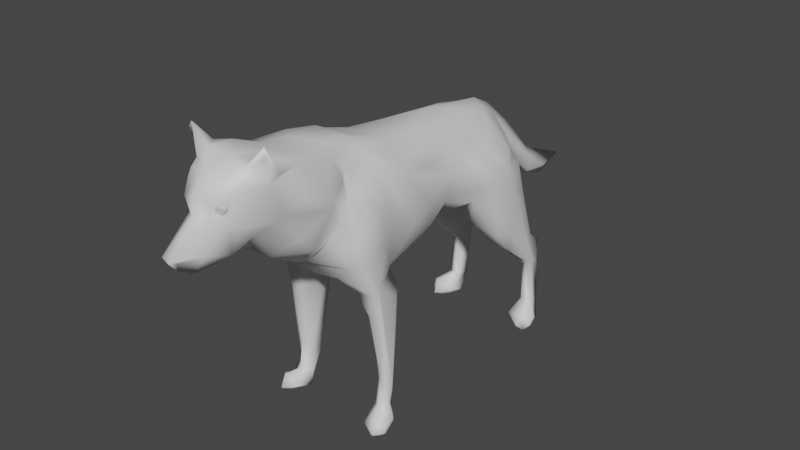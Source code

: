 # Source: Wolf.blend  (saved by Blender 2.81.16; exported with 4.5.12 LTS)
import bpy
from mathutils import Matrix  # noqa: F401  (used for matrix-valued properties, if any)

bpy.ops.wm.read_factory_settings(use_empty=True)
scene = bpy.context.scene
scene.name = 'Scene'

# ---- collections
col_collection = bpy.data.collections.new('Collection'); scene.collection.children.link(col_collection)

# ---- materials (node trees are filled in below, after node groups)
mat_material_001 = bpy.data.materials.new('Material.001')
mat_material_001.use_transparent_shadow = False

# ---- material node trees
mat_material_001.use_nodes = True; mat_material_001.node_tree.nodes.clear()
_N = mat_material_001.node_tree.nodes; _L = mat_material_001.node_tree.links
n0 = _N.new('ShaderNodeOutputMaterial'); n0.name = 'Material Output'; n0.location = (300, 300)
n1 = _N.new('ShaderNodeBsdfPrincipled'); n1.name = 'Principled BSDF'; n1.location = (10, 300)
n1.distribution = 'GGX'
n1.subsurface_method = 'BURLEY'
n1.inputs[3].default_value = 1.45
n1.inputs[27].default_value = (0.0, 0.0, 0.0, 1.0)
n1.inputs[28].default_value = 1.0
_L.new(n1.outputs[0], n0.inputs[0])
n0.is_active_output = True

# ---- world
world_world = bpy.data.worlds.new('World'); scene.world = world_world
world_world.use_nodes = True; world_world.node_tree.nodes.clear()
_N = world_world.node_tree.nodes; _L = world_world.node_tree.links
n0 = _N.new('ShaderNodeOutputWorld'); n0.name = 'World Output'; n0.location = (300, 300)
n1 = _N.new('ShaderNodeBackground'); n1.name = 'Background'; n1.location = (10, 300)
n1.inputs[0].default_value = (0.05088, 0.05088, 0.05088, 1.0)
_L.new(n1.outputs[0], n0.inputs[0])
n0.is_active_output = True
world_world.color = (0.05088, 0.05088, 0.05088)
world_world.use_sun_shadow = False
world_world.sun_shadow_jitter_overblur = 0.0

# ---- meshes
me_wolf = bpy.data.meshes.new('Wolf')
me_wolf.from_pydata([(0.1423, 1.843, 1.441), (0.09596, 1.837, 1.456), (0.128, 1.831, 1.442), (0.2903, 1.548, 0.7163), (0.2481, 1.678, 0.7086), (0.3199, 1.677, 0.8075), (0.1191, 1.828, 1.444), (0.2373, 1.028, -1.155), (0.2592, 0.7068, -1.239), (0.2343, 0.7756, -1.084), (-0.1847, 1.496, 0.9476), (-0.1486, 1.469, 1.039), (-0.2533, 1.728, 1.179), (0.1464, 1.869, 1.45), (0.1464, 1.851, 1.443), (0.004431, 1.434, 1.122), (0.0, 1.523, 1.255), (-0.1065, 1.577, 1.262), (0.2331, 1.017, 0.2186), (0.2616, 1.071, 0.2547), (0.3505, 1.052, 0.4069), (-0.1256, 1.825, -0.1165), (-0.1329, 1.861, 0.1756), (0.0, 1.862, 0.125), (-0.2572, 0.8837, 0.2209), (-0.2312, 0.9044, 0.2954), (-0.2956, 0.3044, 0.4118), (-0.2331, 1.017, 0.2186), (-0.2616, 1.071, 0.2547), (-0.2054, 1.093, -0.1403), (-0.2416, 1.617, -0.3605), (-0.2858, 1.638, -0.08619), (-0.2681, 1.721, -0.08349), (-0.07087, 1.283, 0.8763), (0.0, 1.288, 0.9168), (-0.08072, 1.403, 1.067), (-0.454, 0.09233, 0.5166), (-0.4583, 0.03292, 0.5328), (-0.454, 0.03134, 0.5417), (-0.3881, 1.064, 0.5006), (-0.3505, 0.8859, 0.2969), (-0.4115, 0.3327, 0.4094), (-0.02051, 1.539, 1.601), (-0.03933, 1.547, 1.569), (0.01142, 1.499, 1.601), (-0.3861, 0.7649, 0.4711), (0.3021, 1.211, -0.5516), (0.2372, 1.01, -0.6298), (0.363, 0.8758, -0.7757), (-0.2916, 1.089, -1.145), (-0.369, 1.137, -1.046), (-0.2041, 1.35, -1.117), (0.1329, 1.861, 0.1756), (0.2681, 1.721, -0.08349), (0.131, 1.822, -0.1194), (-0.2905, 0.01137, -1.245), (-0.3914, 0.01445, -1.14), (-0.4203, 0.03132, -1.241), (0.1101, 1.093, -0.9649), (0.06525, 1.068, -0.8334), (0.0, 1.125, -0.9918), (0.2755, 1.685, 0.5362), (0.3524, 1.502, 0.4164), (0.3034, 1.533, 0.3115), (0.2497, 1.61, -0.6038), (0.1854, 1.715, -0.6346), (0.178, 1.744, -0.3727), (-0.3762, 1.253, 0.6159), (-0.3651, 1.519, 0.5297), (-0.3524, 1.502, 0.4164), (-0.3205, 0.01017, -1.117), (0.07071, 1.559, 1.466), (0.06002, 1.532, 1.437), (0.107, 1.576, 1.287), (0.1231, 1.569, 1.393), (-0.3614, 1.28, 0.3971), (-0.3074, 1.344, 0.2869), (0.09596, 1.87, 1.469), (0.09189, 1.844, 1.461), (0.1132, 2.088, 1.112), (0.2105, 2.066, 1.114), (0.1459, 2.028, 0.9654), (0.136, 1.881, 1.459), (-0.4413, 0.0861, 0.4356), (-0.4027, 0.1148, 0.5578), (-0.3437, 0.1462, 0.4754), (-0.2251, 1.193, -0.5314), (-0.1533, 1.16, -0.386), (-0.3021, 1.211, -0.5516), (0.2533, 1.728, 1.179), (0.246, 1.735, 1.111), (0.2705, 1.967, 1.215), (-0.2497, 1.61, -0.6038), (-0.3197, 1.556, -0.5412), (0.1191, 1.963, 0.4817), (0.2073, 1.893, 0.4218), (0.2539, 1.793, 0.6524), (0.1933, 1.817, 0.5819), (0.2194, 1.928, 0.6988), (-0.3907, 0.1939, 0.4243), (-0.1275, 2.084, 1.105), (-0.1577, 2.084, 1.26), (0.0562, 2.101, 1.286), (0.3915, 1.342, -0.8432), (0.3924, 1.319, -0.6397), (0.4053, 1.228, -0.8619), (-0.2698, 2.003, 1.152), (-0.2163, 1.993, 0.9632), (-0.2705, 1.967, 1.215), (0.3004, 1.362, -0.1211), (0.2508, 1.475, -0.3447), (0.3219, 1.658, 0.1491), (-0.1163, 1.861, 1.456), (-0.1097, 1.856, 1.452), (-0.1128, 1.89, 1.489), (-0.3118, 0.8228, 0.5026), (-0.2568, 0.8512, 0.4704), (-0.2271, 0.9825, 0.5301), (0.2905, 0.01137, -1.245), (0.3205, 0.01017, -1.117), (0.2501, 0.05011, -1.193), (0.0, 2.036, 1.443), (-0.194, 1.121, 0.6506), (-0.1547, 1.067, 0.5715), (0.0, 1.08, 0.6352), (0.4115, 0.3327, 0.4094), (0.3711, 0.12, 0.3641), (0.2898, 0.9288, 0.2002), (-0.3915, 1.342, -0.8432), (-0.3924, 1.319, -0.6397), (-0.3656, 1.475, -0.4986), (-0.4521, 0.03655, -1.119), (-0.4565, 0.1005, -1.143), (-0.1231, 1.569, 1.393), (-0.06002, 1.532, 1.437), (0.17, 2.086, 1.237), (0.03761, 1.617, 1.699), (0.09914, 1.624, 1.571), (0.03091, 1.631, 1.75), (0.1847, 1.496, 0.9476), (0.0, 1.764, -0.9454), (0.07861, 1.733, -0.9244), (0.0774, 1.661, -1.048), (0.09189, 1.862, 1.468), (0.1698, 2.042, 1.338), (0.1103, 1.882, 1.469), (-0.1142, 1.289, 0.8143), (0.0, 1.208, 0.7418), (0.128, 1.884, 1.463), (-0.1698, 2.042, 1.338), (-0.2804, 2.2, 1.262), (-0.4016, -0.00494, 0.5677), (-0.4577, 0.03203, 0.5356), (0.1382, 1.788, 1.422), (0.1296, 1.851, 1.441), (0.1175, 1.85, 1.439), (-0.04391, 1.102, -1.625), (-0.04754, 1.54, -1.202), (0.0, 1.178, -1.627), (0.3974, 0.124, -1.086), (0.2638, 0.08644, -1.104), (0.3789, 0.04337, -1.037), (-0.0813, 1.771, 1.527), (-0.03478, 1.644, 1.736), (-0.0629, 1.832, 1.487), (0.1103, 1.829, 1.447), (-0.2372, 1.01, -0.6298), (-0.363, 0.8758, -0.7757), (-0.04416, 1.455, -1.117), (-0.1428, 1.309, -1.132), (-0.2257, 0.8615, -0.8424), (-0.2656, 0.63, -1.034), (-0.2343, 0.7756, -1.084), (-0.03879, 2.045, 0.974), (-0.3399, 0.4726, -1.327), (-0.4182, 1.046, -0.946), (-0.3542, 0.7181, -1.204), (-0.2557, 2.123, 1.235), (-0.178, 1.744, -0.3727), (0.3695, 1.011, 0.538), (0.2271, 0.9825, 0.5301), (0.3118, 0.8228, 0.5026), (0.2416, 1.617, -0.3605), (0.2572, 0.8837, 0.2209), (0.2951, 0.7387, 0.2473), (0.2897, 0.2644, 0.3259), (-0.3562, 0.7173, -0.9227), (-0.3381, 0.4994, -1.205), (-0.2584, 1.429, -1.04), (-0.1606, 1.502, -1.078), (-0.3219, 1.658, 0.1491), (-0.2923, 1.811, 0.4296), (-0.2502, 1.745, 0.1745), (-0.2974, 0.4655, -1.208), (-0.2709, 0.5011, -1.31), (0.0, 1.533, 1.614), (0.02051, 1.536, 1.597), (0.0, 1.538, 1.665), (0.3651, 1.519, 0.5297), (0.3686, 1.425, 0.6616), (0.3762, 1.253, 0.6159), (-0.4153, 0.006106, -1.071), (-0.4514, 0.0354, -1.116), (0.369, 1.137, -1.046), (0.2916, 1.089, -1.145), (0.2023, 1.343, -1.123), (-0.2851, 1.787, 0.7913), (-0.2194, 1.928, 0.6988), (-0.2539, 1.793, 0.6524), (0.4521, 0.03655, -1.119), (0.4153, 0.006106, -1.071), (0.3914, 0.01445, -1.14), (-0.1072, 1.853, 1.446), (-0.1094, 1.851, 1.442), (-0.2772, 1.784, 0.9768), (-0.3163, 1.319, 0.7163), (-0.3232, 1.234, 0.6704), (0.2808, 0.152, -1.314), (-0.0829, 1.038, -0.1278), (0.09596, 1.837, 1.456), (0.08868, 1.826, 1.435), (0.1004, 1.822, 1.428), (0.07934, 1.834, 1.441), (0.1103, 1.829, 1.447), (-0.2897, 0.2644, 0.3259), (0.1191, 1.828, 1.444), (0.2709, 0.5011, -1.31), (0.2795, 0.6203, -1.373), (0.0, 1.68, -1.106), (-0.0774, 1.661, -1.048), (0.09189, 1.844, 1.461), (0.07335, 1.845, 1.448), (0.4203, 0.03132, -1.241), (0.1423, 1.843, 1.441), (0.1476, 1.843, 1.419), (0.1536, 1.855, 1.422), (0.3621, 0.1539, -1.323), (0.1464, 1.851, 1.443), (0.1678, 1.685, -0.866), (0.2436, 1.56, -0.7671), (0.3353, 1.467, -0.9144), (0.4063, 0.8879, -0.8621), (0.38, 1.074, -0.724), (0.1265, 1.825, 1.42), (0.128, 1.831, 1.442), (-0.2839, 0.777, -0.8315), (0.1383, 1.832, 1.419), (0.136, 1.881, 1.459), (0.1383, 1.899, 1.446), (0.1265, 1.904, 1.452), (0.1464, 1.869, 1.45), (0.128, 1.884, 1.463), (0.3772, 0.1586, -1.234), (0.004649, 1.815, 1.546), (0.0, 1.929, 1.525), (0.1536, 1.881, 1.432), (0.1626, 1.647, 1.266), (-0.1806, 1.739, 1.363), (0.1476, 1.891, 1.439), (0.09596, 1.87, 1.469), (0.07934, 1.882, 1.461), (0.07335, 1.87, 1.458), (0.08868, 1.893, 1.462), (0.09189, 1.862, 1.468), (0.1498, 2.009, 1.401), (0.1128, 1.89, 1.489), (0.1827, 1.943, 1.402), (0.1004, 1.9, 1.46), (0.1103, 1.882, 1.469), (-0.2755, 1.685, 0.5362), (-0.1933, 1.817, 0.5819), (-0.1574, 1.933, 0.5681), (-0.2073, 1.893, 0.4218), (0.3074, 1.344, 0.2869), (0.3294, 1.311, 0.09395), (0.0773, 1.807, 1.497), (0.1135, 1.821, 1.423), (-0.1854, 1.715, -0.6346), (0.07128, 1.857, 1.454), (-0.2741, 1.624, 0.6289), (0.4182, 1.046, -0.946), (-0.09897, 1.984, 0.4992), (-0.1343, 2.013, 0.7073), (-0.2436, 1.56, -0.7671), (-0.1678, 1.685, -0.866), (-0.3353, 1.467, -0.9144), (0.2804, 2.2, 1.262), (-0.2481, 1.678, 0.7086), (-0.3199, 1.677, 0.8075), (0.1557, 1.868, 1.427), (-0.3145, 0.6152, -1.368), (-0.2978, 0.1739, -1.21), (-0.2091, 1.396, 0.8496), (-0.2903, 1.548, 0.7163), (-0.2524, 1.448, 0.7661), (-0.4063, 0.8879, -0.8621), (-0.38, 1.074, -0.724), (-0.4053, 1.228, -0.8619), (-0.4472, 0.03436, -1.109), (-0.3974, 0.124, -1.086), (0.1135, 1.904, 1.457), (0.3399, 0.4726, -1.327), (0.3542, 0.7181, -1.204), (-0.07071, 1.559, 1.466), (0.2221, 1.982, 0.9691), (0.2851, 1.787, 0.7913), (-0.02051, 1.536, 1.597), (-0.03933, 1.544, 1.566), (-0.1626, 1.647, 1.266), (0.0, 0.8967, -1.844), (0.0, 0.9891, -2.071), (0.03576, 0.9734, -1.833), (0.3505, 0.8859, 0.2969), (-0.3034, 1.533, 0.3115), (-0.3686, 1.425, 0.6616), (0.3656, 1.475, -0.4986), (-0.128, 1.884, 1.463), (-0.1004, 1.9, 1.46), (-0.1135, 1.904, 1.457), (-0.2808, 0.152, -1.314), (-0.2638, 0.08644, -1.104), (0.02282, 0.987, -1.639), (0.04391, 1.102, -1.625), (-0.09189, 1.844, 1.461), (-0.07128, 1.857, 1.454), (-0.07335, 1.87, 1.458), (-0.3711, 0.12, 0.3641), (-0.2898, 0.9288, 0.2002), (-0.2951, 0.7387, 0.2473), (-0.3772, 0.1586, -1.234), (0.1347, 1.853, 1.445), (-0.3298, 1.352, -1.035), (-0.1464, 1.851, 1.443), (-0.1536, 1.881, 1.432), (-0.1557, 1.868, 1.427), (-0.1265, 1.904, 1.452), (-0.1382, 1.788, 1.422), (-0.3505, 1.052, 0.4069), (0.2095, 1.254, -0.3781), (0.2672, 1.193, -0.1473), (0.2054, 1.093, -0.1403), (0.2268, 1.537, -1.009), (0.2923, 1.811, 0.4296), (-0.1191, 1.828, 1.444), (-0.1265, 1.825, 1.42), (-0.1135, 1.821, 1.423), (-0.1536, 1.855, 1.422), (0.09565, 1.776, -0.683), (-0.2672, 1.193, -0.1473), (-0.2095, 1.254, -0.3781), (-0.07335, 1.845, 1.448), (-0.2184, 2.081, 1.175), (0.03933, 1.547, 1.569), (0.02051, 1.539, 1.601), (-0.1004, 1.822, 1.428), (0.3477, 0.4871, -1.252), (0.0, 2.035, 0.793), (0.1343, 2.013, 0.7073), (0.03284, 1.915, 0.3402), (-0.09596, 1.87, 1.469), (-0.08868, 1.893, 1.462), (-0.1103, 1.882, 1.469), (-0.09189, 1.862, 1.468), (-0.07934, 1.882, 1.461), (-0.1464, 1.869, 1.45), (-0.1476, 1.891, 1.439), (-0.1383, 1.899, 1.446), (0.3614, 1.28, 0.3971), (-0.2795, 0.6203, -1.373), (-0.2592, 0.7068, -1.239), (-0.05709, 1.559, 1.504), (-0.136, 1.881, 1.459), (-0.1423, 1.843, 1.441), (-0.1383, 1.832, 1.419), (-0.1476, 1.843, 1.419), (-0.128, 1.831, 1.442), (0.3163, 1.319, 0.7163), (0.3232, 1.234, 0.6704), (0.2978, 0.1739, -1.21), (-0.246, 1.735, 1.111), (-0.09596, 1.837, 1.456), (-0.07934, 1.834, 1.441), (0.3381, 0.4994, -1.205), (0.2974, 0.4655, -1.208), (-0.06932, 1.529, 1.609), (-0.03711, 1.617, 1.698), (-0.1103, 1.829, 1.447), (-0.4163, 0.00599, 0.4146), (-0.289, 0.0139, 0.4264), (-0.08868, 1.826, 1.435), (-0.03576, 0.9734, -1.833), (-0.3106, 2.156, 1.259), (-0.1827, 1.943, 1.402), (0.4016, -0.00494, 0.5677), (0.454, 0.03134, 0.5417), (0.4037, 0.03363, 0.6061), (-0.4037, 0.03363, 0.6061), (-0.1175, 1.85, 1.439), (0.194, 1.121, 0.6506), (0.1428, 1.309, -1.132), (0.162, 1.47, -1.088), (-0.07861, 1.733, -0.9244), (-0.001853, 1.835, -0.4687), (0.06932, 1.529, 1.609), (0.2772, 1.784, 0.9768), (0.06981, 1.401, -1.253), (0.3197, 1.556, -0.5412), (-0.09596, 1.837, 1.456), (-0.1191, 1.828, 1.444), (-0.1103, 1.829, 1.447), (0.2741, 1.624, 0.6289), (-0.131, 1.864, 1.456), (-0.14, 1.861, 1.446), (-0.128, 1.93, 0.3992), (-0.128, 1.884, 1.463), (-0.1103, 1.882, 1.469), (-0.136, 1.881, 1.459), (-0.2268, 1.537, -1.009), (-0.09596, 1.87, 1.469), (0.0, 1.313, -1.258), (0.0, 0.9731, -1.608), (-0.09189, 1.844, 1.461), (-0.09189, 1.862, 1.468), (0.07948, 1.813, 1.462), (0.1094, 1.851, 1.442), (0.1346, 1.154, -0.5665), (0.0, 1.094, -0.6984), (0.1142, 1.289, 0.8143), (0.3298, 1.352, -1.035), (0.2584, 1.429, -1.04), (-0.3508, 1.455, -0.7517), (0.1486, 1.469, 1.039), (0.0, 0.9743, 0.1067), (-0.01106, 1.094, -0.3799), (0.4565, 0.1005, -1.143), (0.4472, 0.03436, -1.109), (0.2524, 1.448, 0.7661), (0.1547, 1.067, 0.5715), (-0.1464, 1.869, 1.45), (0.2091, 1.396, 0.8496), (0.08072, 1.403, 1.067), (-0.2936, 0.7193, -1.26), (-0.3026, 0.4723, 0.4306), (-0.3061, 1.102, 0.6301), (-0.1991, 0.9793, 0.2427), (-0.1263, 0.9801, 0.1635), (-0.148, 0.9974, 0.3383), (-0.1347, 1.853, 1.445), (-0.1385, 1.856, 1.447), (-0.1423, 1.843, 1.441), (-0.1464, 1.851, 1.443), (-0.1346, 1.154, -0.5665), (0.3026, 0.4723, 0.4306), (0.2956, 0.3044, 0.4118), (0.3433, 0.3659, 0.4455), (-0.3621, 0.1539, -1.323), (-0.128, 1.831, 1.442), (0.147, 1.016, -0.7818), (-0.3695, 1.011, 0.538), (-0.3477, 0.4871, -1.252), (0.07087, 1.283, 0.8763), (-0.2373, 1.028, -1.155), (0.3167, 0.2733, 0.3042), (0.04754, 1.54, -1.202), (0.0, 1.477, -1.351), (0.1767, 1.03, -1.035), (-0.05709, 1.562, 1.508), (-0.2501, 0.05011, -1.193), (0.3508, 1.455, -0.7517), (0.1574, 1.933, 0.5681), (-0.2508, 1.475, -0.3447), (0.3562, 0.7173, -0.9227), (0.2312, 0.9044, 0.2954), (0.2568, 0.8512, 0.4704), (-0.3294, 1.311, 0.09395), (0.4163, 0.00599, 0.4146), (0.4413, 0.0861, 0.4356), (0.2363, 1.37, -0.341), (0.0, 0.9656, 0.3116), (0.0829, 1.038, -0.1278), (0.14, 1.861, 1.446), (-0.09914, 1.624, 1.571), (0.2766, 0.1405, 0.4226), (0.289, 0.0139, 0.4264), (-0.01728, 1.464, -1.147), (-0.1498, 2.009, 1.401), (0.2257, 0.8615, -0.8424), (-0.3004, 1.362, -0.1211), (0.3061, 1.102, 0.6301), (-0.3433, 0.3659, 0.4455), (0.1806, 1.739, 1.363), (-0.2976, 0.06072, 0.5588), (0.04915, 1.52, -1.129), (0.03704, 1.457, -1.117), (0.1991, 0.9793, 0.2427), (-0.376, 0.009922, 0.5332), (0.08227, 1.242, -1.094), (-0.08166, 1.24, -1.092), (0.0, 0.9956, 0.4629), (-0.147, 1.016, -0.7818), (0.376, 0.009922, 0.5332), (0.1072, 1.853, 1.446), (0.2502, 1.745, 0.1745), (0.2858, 1.638, -0.08619), (0.2557, 2.123, 1.235), (0.3106, 2.156, 1.259), (-0.3789, 0.04337, -1.037), (0.4514, 0.0354, -1.116), (0.1263, 0.9801, 0.1635), (-0.0961, 1.777, -0.6797), (0.2936, 0.7193, -1.26), (-0.125, 1.864, 1.459), (0.3145, 0.6152, -1.368), (0.125, 1.864, 1.459), (0.131, 1.864, 1.456), (0.1385, 1.856, 1.447), (0.2656, 0.63, -1.034), (0.2839, 0.777, -0.8315), (0.03933, 1.544, 1.566), (-0.06981, 1.401, -1.253), (0.05709, 1.559, 1.504), (-0.1767, 1.03, -1.035), (-0.1101, 1.093, -0.9649), (-0.2363, 1.37, -0.341), (0.3861, 0.7649, 0.4711), (-0.3167, 0.2733, 0.3042), (-0.02282, 0.987, -1.639), (-0.0747, 1.069, -0.828), (0.2698, 2.003, 1.152), (0.4583, 0.03292, 0.5328), (0.148, 0.9974, 0.3383), (0.1163, 1.861, 1.456), (0.05709, 1.562, 1.508), (-0.1296, 1.851, 1.441), (-0.2766, 0.1405, 0.4226), (0.1097, 1.856, 1.452), (0.1435, 1.152, -0.3907), (0.3881, 1.064, 0.5006), (0.454, 0.09233, 0.5166), (0.0, 1.536, 1.618), (0.3907, 0.1939, 0.4243), (0.4577, 0.03203, 0.5356), (0.4027, 0.1148, 0.5578), (0.3437, 0.1462, 0.4754), (0.2251, 1.193, -0.5314), (0.2976, 0.06072, 0.5588)], [], [(0, 1, 2), (3, 4, 5), (1, 6, 2), (7, 8, 9), (10, 11, 12), (13, 1, 14), (15, 16, 17), (18, 19, 20), (21, 22, 23), (1, 0, 14), (24, 25, 26), (27, 28, 29), (30, 31, 32), (33, 34, 35), (36, 37, 38), (39, 40, 41), (42, 43, 44), (45, 39, 41), (46, 47, 48), (49, 50, 51), (52, 53, 54), (55, 56, 57), (58, 59, 60), (61, 62, 63), (64, 65, 66), (67, 68, 69), (56, 55, 70), (71, 44, 72), (73, 74, 72), (75, 69, 76), (1, 77, 78), (79, 80, 81), (1, 13, 82), (83, 84, 85), (86, 87, 88), (89, 90, 91), (30, 92, 93), (52, 94, 95), (96, 97, 98), (99, 45, 41), (100, 101, 102), (103, 104, 105), (23, 54, 21), (106, 107, 108), (109, 110, 111), (112, 113, 114), (115, 116, 117), (118, 119, 120), (102, 101, 121), (122, 123, 124), (125, 126, 127), (128, 129, 130), (131, 132, 57), (133, 17, 134), (80, 79, 135), (136, 137, 138), (139, 90, 89), (140, 141, 142), (78, 77, 143), (135, 102, 144), (77, 1, 145), (34, 146, 147), (1, 82, 148), (1, 148, 145), (149, 101, 150), (151, 152, 37), (153, 154, 155), (156, 157, 158), (159, 160, 161), (162, 163, 164), (6, 1, 165), (166, 88, 167), (51, 168, 169), (170, 171, 172), (107, 100, 173), (174, 175, 176), (150, 177, 149), (75, 39, 67), (30, 178, 92), (179, 180, 181), (66, 182, 64), (183, 184, 185), (171, 186, 187), (51, 188, 189), (190, 191, 192), (193, 194, 171), (195, 196, 197), (189, 168, 51), (198, 199, 200), (201, 202, 131), (79, 81, 173), (203, 204, 205), (164, 114, 113), (206, 207, 208), (209, 210, 211), (212, 213, 164), (214, 108, 107), (146, 215, 216), (120, 160, 217), (29, 87, 218), (219, 220, 221), (220, 219, 222), (221, 223, 219), (224, 24, 26), (223, 221, 225), (226, 227, 217), (228, 157, 229), (219, 230, 231), (232, 209, 211), (222, 219, 231), (233, 234, 235), (217, 227, 236), (235, 237, 233), (238, 239, 240), (48, 241, 242), (243, 244, 225), (245, 166, 167), (233, 244, 243), (233, 246, 234), (246, 233, 243), (247, 248, 249), (248, 247, 250), (249, 251, 247), (252, 232, 236), (114, 253, 254), (255, 250, 237), (73, 256, 74), (257, 108, 12), (250, 258, 248), (258, 250, 255), (259, 260, 261), (260, 259, 262), (261, 263, 259), (264, 265, 266), (263, 261, 230), (267, 268, 251), (269, 270, 191), (259, 268, 267), (178, 30, 32), (262, 259, 267), (270, 271, 272), (63, 273, 274), (138, 275, 253), (276, 225, 221), (277, 92, 178), (191, 270, 272), (231, 230, 278), (208, 270, 279), (241, 280, 105), (281, 271, 282), (283, 284, 285), (135, 144, 286), (206, 287, 288), (289, 237, 235), (270, 269, 279), (243, 225, 276), (176, 290, 174), (193, 187, 291), (292, 288, 293), (146, 292, 294), (295, 296, 297), (111, 274, 109), (298, 201, 299), (300, 251, 249), (280, 301, 302), (17, 16, 134), (255, 237, 289), (53, 66, 54), (134, 303, 133), (146, 216, 147), (98, 304, 305), (306, 197, 307), (11, 35, 308), (278, 230, 261), (309, 310, 311), (127, 312, 125), (267, 251, 300), (16, 15, 73), (191, 313, 269), (69, 68, 269), (314, 293, 279), (279, 269, 68), (315, 110, 104), (316, 317, 318), (319, 291, 320), (321, 311, 322), (323, 324, 325), (326, 327, 328), (329, 132, 299), (330, 154, 153), (331, 50, 297), (118, 211, 119), (129, 296, 88), (332, 333, 334), (211, 210, 119), (173, 282, 107), (316, 318, 335), (164, 336, 162), (337, 27, 40), (338, 339, 340), (113, 212, 164), (285, 188, 128), (341, 238, 240), (274, 111, 342), (343, 344, 345), (69, 269, 313), (332, 334, 346), (287, 206, 208), (163, 138, 253), (238, 141, 347), (71, 72, 74), (16, 44, 134), (348, 349, 29), (323, 350, 324), (150, 351, 106), (44, 352, 353), (343, 345, 354), (355, 301, 280), (356, 173, 357), (52, 23, 358), (359, 360, 317), (28, 75, 76), (361, 359, 317), (68, 314, 279), (361, 317, 316), (325, 362, 323), (287, 293, 288), (362, 325, 359), (359, 363, 360), (363, 359, 325), (364, 365, 333), (365, 364, 366), (62, 367, 273), (172, 368, 369), (364, 333, 332), (133, 303, 370), (18, 20, 312), (316, 335, 371), (371, 366, 364), (366, 371, 335), (372, 373, 344), (373, 372, 374), (375, 372, 344), (199, 376, 377), (375, 344, 343), (378, 226, 217), (158, 310, 156), (332, 346, 372), (379, 108, 214), (374, 372, 346), (380, 381, 350), (382, 383, 378), (323, 380, 350), (384, 197, 385), (383, 226, 378), (354, 386, 343), (387, 326, 388), (386, 354, 380), (380, 389, 381), (389, 380, 354), (104, 242, 105), (35, 17, 308), (310, 390, 156), (108, 391, 106), (203, 302, 204), (257, 336, 392), (393, 394, 395), (242, 241, 105), (396, 84, 36), (301, 355, 236), (194, 172, 171), (336, 164, 397), (275, 265, 254), (124, 398, 147), (133, 257, 308), (205, 399, 400), (351, 150, 101), (140, 401, 402), (403, 137, 136), (401, 140, 229), (101, 149, 121), (349, 88, 87), (91, 90, 404), (321, 322, 405), (214, 288, 379), (64, 182, 406), (241, 355, 280), (236, 355, 252), (315, 406, 182), (407, 408, 409), (266, 144, 264), (357, 173, 81), (97, 96, 410), (398, 377, 147), (411, 114, 412), (281, 413, 271), (414, 407, 415), (416, 407, 414), (284, 417, 285), (407, 418, 415), (321, 419, 420), (418, 421, 422), (114, 254, 121), (217, 236, 118), (423, 155, 424), (19, 18, 340), (412, 392, 336), (22, 192, 272), (425, 426, 59), (377, 427, 147), (331, 128, 188), (152, 151, 38), (103, 428, 429), (283, 285, 430), (277, 283, 92), (431, 139, 89), (432, 218, 433), (203, 428, 105), (434, 159, 435), (3, 436, 199), (182, 66, 53), (40, 327, 41), (93, 130, 30), (25, 117, 116), (265, 275, 423), (398, 437, 180), (28, 27, 337), (438, 407, 416), (439, 431, 440), (418, 407, 421), (290, 441, 368), (299, 132, 298), (150, 391, 177), (176, 50, 49), (25, 116, 442), (136, 138, 197), (216, 443, 122), (137, 153, 275), (347, 66, 65), (12, 308, 257), (19, 367, 20), (23, 22, 413), (444, 445, 446), (202, 201, 298), (171, 170, 245), (447, 448, 336), (10, 379, 288), (288, 214, 206), (104, 103, 315), (355, 382, 252), (449, 407, 450), (384, 133, 370), (86, 166, 451), (452, 453, 454), (407, 438, 450), (455, 55, 57), (35, 15, 17), (408, 407, 456), (457, 425, 59), (407, 449, 456), (117, 458, 115), (32, 31, 192), (61, 97, 410), (459, 295, 175), (460, 427, 439), (187, 329, 291), (198, 200, 62), (441, 49, 461), (97, 342, 95), (159, 378, 160), (462, 185, 184), (228, 463, 464), (9, 465, 7), (272, 192, 191), (175, 297, 50), (283, 430, 93), (4, 3, 410), (466, 303, 43), (70, 55, 467), (463, 142, 405), (378, 217, 160), (431, 439, 139), (103, 240, 468), (368, 319, 455), (257, 392, 108), (171, 245, 186), (392, 149, 108), (469, 94, 357), (36, 83, 37), (470, 30, 130), (445, 27, 29), (356, 281, 282), (399, 7, 465), (182, 110, 315), (285, 128, 430), (304, 98, 81), (434, 252, 159), (48, 471, 241), (471, 355, 241), (180, 472, 473), (76, 313, 474), (475, 126, 476), (477, 109, 339), (123, 446, 478), (479, 432, 433), (266, 265, 480), (39, 458, 67), (314, 215, 294), (326, 41, 327), (133, 384, 481), (482, 185, 483), (405, 484, 419), (446, 123, 117), (468, 239, 406), (146, 294, 215), (229, 189, 417), (149, 392, 485), (465, 9, 486), (474, 190, 487), (94, 281, 357), (27, 327, 40), (308, 17, 133), (488, 179, 377), (99, 489, 45), (488, 398, 180), (284, 401, 417), (256, 89, 490), (429, 428, 400), (436, 427, 376), (85, 84, 491), (199, 198, 410), (469, 95, 94), (358, 281, 94), (295, 167, 296), (492, 142, 493), (326, 387, 83), (183, 185, 453), (494, 18, 127), (306, 195, 197), (417, 188, 285), (153, 490, 266), (445, 218, 432), (52, 54, 23), (58, 465, 486), (491, 495, 388), (139, 439, 5), (245, 167, 186), (496, 58, 60), (477, 338, 104), (57, 132, 329), (271, 270, 207), (146, 33, 292), (205, 204, 399), (472, 183, 453), (497, 169, 168), (494, 127, 183), (124, 123, 498), (493, 400, 399), (166, 499, 451), (144, 266, 91), (500, 483, 475), (97, 469, 98), (275, 254, 253), (114, 392, 412), (424, 501, 423), (502, 111, 503), (38, 396, 36), (504, 91, 505), (70, 506, 201), (33, 35, 292), (507, 210, 209), (433, 451, 426), (18, 508, 340), (178, 509, 277), (369, 441, 461), (510, 8, 7), (142, 492, 405), (511, 112, 114), (512, 510, 302), (107, 206, 214), (513, 514, 265), (128, 130, 93), (515, 330, 153), (502, 95, 342), (9, 226, 516), (292, 293, 294), (153, 423, 275), (314, 67, 216), (34, 15, 35), (489, 99, 85), (486, 516, 517), (429, 240, 103), (327, 444, 24), (197, 196, 518), (37, 387, 495), (229, 157, 519), (305, 4, 96), (384, 307, 197), (428, 205, 400), (458, 443, 216), (108, 177, 391), (342, 111, 502), (274, 19, 339), (149, 177, 108), (88, 296, 167), (166, 170, 499), (321, 420, 309), (402, 401, 509), (50, 331, 51), (107, 207, 206), (120, 217, 118), (287, 208, 279), (429, 341, 240), (291, 329, 299), (240, 239, 468), (129, 128, 297), (71, 74, 520), (441, 176, 49), (169, 497, 521), (58, 457, 59), (270, 208, 207), (75, 337, 39), (200, 199, 377), (15, 440, 256), (90, 139, 5), (478, 446, 432), (314, 68, 67), (504, 144, 91), (369, 461, 172), (101, 100, 351), (126, 462, 184), (174, 459, 175), (23, 413, 358), (144, 102, 121), (173, 356, 282), (521, 522, 170), (227, 226, 9), (439, 427, 436), (91, 404, 304), (32, 22, 21), (437, 498, 478), (149, 485, 121), (508, 479, 340), (280, 302, 203), (505, 286, 504), (403, 518, 520), (470, 31, 30), (457, 58, 486), (121, 265, 264), (496, 399, 465), (242, 104, 46), (510, 512, 227), (16, 73, 72), (523, 470, 129), (290, 368, 174), (524, 181, 454), (525, 224, 326), (390, 526, 156), (131, 57, 56), (459, 186, 295), (499, 522, 527), (497, 496, 60), (47, 517, 48), (296, 129, 297), (135, 528, 80), (440, 460, 439), (282, 207, 107), (461, 169, 521), (229, 140, 228), (207, 282, 271), (15, 34, 440), (349, 87, 29), (79, 100, 102), (159, 161, 210), (98, 357, 81), (185, 482, 453), (475, 529, 500), (397, 164, 213), (114, 485, 392), (131, 298, 132), (451, 433, 86), (293, 287, 279), (463, 405, 322), (28, 348, 29), (379, 10, 12), (401, 284, 509), (304, 528, 91), (252, 382, 378), (530, 472, 180), (430, 128, 93), (493, 142, 400), (531, 513, 265), (411, 511, 114), (508, 494, 530), (122, 443, 117), (256, 431, 89), (48, 517, 471), (479, 508, 432), (5, 439, 3), (71, 532, 352), (227, 301, 236), (494, 183, 472), (210, 507, 435), (286, 505, 528), (533, 336, 397), (506, 299, 201), (201, 56, 70), (534, 224, 26), (437, 124, 498), (178, 32, 21), (24, 328, 327), (190, 31, 470), (105, 280, 203), (8, 510, 227), (320, 299, 506), (294, 293, 314), (501, 535, 423), (465, 58, 496), (455, 319, 55), (114, 121, 485), (498, 123, 478), (497, 168, 496), (264, 144, 121), (536, 338, 340), (412, 336, 448), (265, 423, 535), (307, 384, 370), (463, 228, 142), (432, 508, 530), (352, 44, 71), (103, 105, 428), (491, 396, 151), (65, 238, 347), (179, 488, 180), (341, 142, 141), (529, 393, 500), (534, 26, 85), (446, 25, 444), (239, 64, 406), (522, 497, 60), (471, 516, 382), (302, 510, 204), (140, 402, 347), (292, 10, 288), (194, 193, 291), (435, 209, 434), (127, 126, 184), (226, 383, 516), (537, 367, 200), (141, 238, 341), (34, 427, 460), (403, 74, 137), (215, 314, 216), (99, 326, 83), (437, 398, 124), (477, 110, 109), (216, 122, 147), (357, 98, 469), (472, 453, 452), (266, 490, 91), (529, 538, 394), (457, 47, 425), (192, 22, 32), (404, 5, 305), (141, 140, 347), (239, 65, 64), (229, 168, 189), (25, 446, 117), (339, 19, 340), (413, 281, 358), (315, 103, 406), (413, 22, 272), (34, 460, 440), (174, 368, 455), (328, 24, 224), (491, 534, 85), (433, 87, 86), (521, 172, 461), (400, 142, 341), (388, 534, 491), (516, 486, 9), (469, 97, 95), (503, 182, 53), (83, 387, 37), (172, 521, 170), (419, 526, 420), (470, 487, 190), (417, 189, 188), (201, 131, 56), (227, 512, 301), (474, 313, 191), (41, 326, 99), (539, 44, 353), (492, 493, 484), (489, 442, 115), (123, 122, 117), (67, 69, 75), (516, 383, 382), (126, 540, 476), (517, 516, 471), (135, 79, 102), (229, 417, 401), (99, 83, 85), (44, 16, 72), (368, 194, 319), (536, 433, 426), (45, 115, 458), (187, 186, 459), (423, 153, 155), (66, 347, 54), (204, 7, 399), (49, 51, 169), (158, 157, 464), (452, 454, 181), (119, 160, 120), (186, 167, 295), (161, 119, 210), (491, 84, 396), (434, 209, 232), (445, 444, 27), (433, 218, 87), (118, 236, 232), (211, 118, 232), (337, 40, 39), (281, 356, 357), (19, 274, 273), (179, 537, 200), (200, 377, 179), (537, 524, 125), (272, 271, 413), (385, 138, 163), (493, 496, 168), (137, 74, 153), (484, 519, 419), (536, 340, 479), (472, 530, 494), (187, 459, 329), (291, 299, 320), (488, 377, 398), (92, 283, 93), (44, 539, 42), (38, 151, 396), (52, 358, 94), (461, 49, 169), (541, 393, 529), (490, 74, 256), (504, 286, 144), (522, 499, 170), (310, 158, 322), (190, 474, 191), (519, 157, 156), (518, 403, 197), (441, 369, 368), (399, 496, 493), (160, 119, 161), (175, 295, 297), (331, 188, 51), (367, 19, 273), (253, 114, 164), (542, 476, 543), (476, 538, 529), (305, 304, 404), (266, 480, 153), (193, 171, 187), (312, 20, 537), (495, 491, 151), (321, 309, 311), (473, 181, 180), (542, 395, 538), (254, 265, 121), (395, 394, 538), (4, 305, 5), (275, 138, 137), (486, 47, 457), (153, 480, 515), (62, 200, 367), (484, 229, 519), (96, 4, 410), (459, 455, 329), (103, 468, 406), (538, 476, 542), (487, 523, 348), (242, 46, 48), (463, 322, 158), (428, 203, 205), (284, 277, 509), (151, 37, 495), (454, 540, 524), (97, 61, 342), (163, 162, 481), (524, 540, 125), (43, 134, 44), (110, 477, 104), (126, 475, 483), (393, 541, 394), (11, 308, 12), (297, 128, 331), (320, 70, 467), (194, 291, 319), (433, 536, 479), (481, 385, 163), (544, 47, 46), (535, 531, 265), (115, 45, 489), (385, 197, 138), (190, 192, 31), (5, 404, 90), (482, 545, 543), (47, 544, 425), (184, 183, 127), (63, 274, 342), (63, 62, 273), (63, 342, 61), (204, 510, 7), (420, 526, 309), (533, 447, 336), (229, 484, 168), (502, 52, 95), (351, 100, 107), (487, 348, 474), (388, 495, 387), (157, 228, 464), (26, 442, 489), (494, 508, 18), (525, 326, 328), (395, 545, 393), (140, 142, 228), (194, 368, 172), (475, 476, 529), (252, 378, 159), (181, 473, 452), (59, 527, 60), (146, 34, 33), (26, 25, 442), (379, 12, 108), (445, 432, 446), (80, 528, 304), (536, 425, 544), (135, 286, 528), (376, 427, 377), (126, 125, 540), (470, 523, 487), (304, 81, 80), (239, 238, 65), (311, 310, 322), (336, 481, 162), (388, 326, 224), (482, 483, 545), (453, 482, 543), (492, 484, 405), (3, 439, 436), (441, 290, 176), (425, 536, 426), (284, 283, 277), (176, 175, 50), (537, 179, 524), (116, 115, 442), (98, 305, 96), (74, 403, 520), (540, 454, 543), (509, 178, 21), (545, 500, 393), (133, 336, 257), (470, 130, 129), (454, 453, 543), (61, 410, 198), (349, 348, 523), (312, 537, 125), (419, 519, 526), (505, 91, 528), (527, 522, 60), (20, 367, 537), (11, 292, 35), (402, 21, 54), (185, 462, 126), (216, 67, 458), (224, 525, 328), (440, 431, 256), (542, 543, 545), (426, 451, 59), (164, 163, 253), (542, 545, 395), (451, 499, 527), (376, 199, 436), (292, 11, 10), (166, 86, 88), (70, 320, 506), (459, 174, 455), (210, 435, 159), (27, 444, 327), (227, 9, 8), (530, 478, 432), (57, 329, 455), (434, 232, 252), (122, 124, 147), (473, 472, 452), (512, 302, 301), (52, 502, 53), (88, 349, 129), (3, 199, 410), (347, 402, 54), (24, 444, 25), (46, 338, 536), (400, 341, 429), (319, 467, 55), (133, 481, 336), (26, 489, 85), (69, 313, 76), (536, 544, 46), (75, 28, 337), (503, 111, 110), (197, 403, 136), (265, 514, 480), (79, 173, 100), (224, 534, 388), (443, 458, 117), (458, 39, 45), (218, 445, 29), (127, 18, 312), (405, 419, 321), (530, 437, 478), (106, 351, 107), (181, 524, 179), (83, 36, 84), (43, 303, 134), (463, 158, 464), (320, 467, 319), (474, 28, 76), (503, 110, 182), (153, 74, 490), (91, 490, 89), (437, 530, 180), (310, 309, 390), (15, 256, 73), (126, 483, 185), (517, 47, 486), (522, 521, 497), (476, 540, 543), (156, 526, 519), (503, 53, 502), (527, 59, 451), (166, 245, 170), (339, 109, 274), (500, 545, 483), (471, 382, 355), (493, 168, 484), (402, 509, 21), (339, 338, 477), (338, 46, 104), (427, 34, 147), (391, 150, 106), (198, 62, 61), (309, 526, 390), (28, 474, 348), (349, 523, 129), (481, 384, 385)])
me_wolf.polygons.foreach_set('use_smooth', [True] * 956)
_uv = me_wolf.uv_layers.new(name='UVMap')
_uv.uv.foreach_set('vector', [0.7939, 0.811, 0.734, 0.6471, 0.6545, 0.7943, 0.734, 0.6471, 0.7939, 0.811, 0.9045, 0.8024, 0.734, 0.6471, 0.6375, 0.6356, 0.6545, 0.7943, 0.5306, 0.6076, 0.5, 0.7539, 0.6545, 0.7943, 0.6545, 0.7943, 0.6375, 0.6356, 0.5306, 0.6076, 0.8766, 0.5805, 0.8597, 0.6182, 0.9755, 0.7692, 0.0, 0.7147, 0.8766, 0.5805, 0.9755, 0.7692, 0.9755, 0.7692, 0.8597, 0.6182, 0.8105, 0.6411, 0.9045, 0.8024, 0.8105, 0.6411, 0.734, 0.6471, 0.8105, 0.6411, 0.9045, 0.8024, 0.9755, 0.7692, 0.4949, 0.3301, 0.5495, 0.3444, 0.5306, 0.3281, 0.5306, 0.3281, 0.5495, 0.3444, 0.6042, 0.3657, 0.4237, 0.3001, 0.4949, 0.3301, 0.5306, 0.3281, 0.3272, 0.2885, 0.4456, 0.3242, 0.4949, 0.3301, 0.4949, 0.3301, 0.4237, 0.3001, 0.3272, 0.2885, 0.6042, 0.3657, 0.6375, 0.3697, 0.5306, 0.3281, 0.6535, 0.3919, 0.6926, 0.4205, 0.8105, 0.4768, 0.8105, 0.4768, 0.6926, 0.4205, 0.7177, 0.4486, 0.734, 0.421, 0.6535, 0.3919, 0.8105, 0.4768, 0.6375, 0.3697, 0.6042, 0.3657, 0.734, 0.421, 0.6042, 0.3657, 0.6535, 0.3919, 0.734, 0.421, 0.2016, 0.4039, 0.3813, 0.3832, 0.1846, 0.3552, 0.3813, 0.3832, 0.3727, 0.3583, 0.1846, 0.3552, 0.3813, 0.3832, 0.2016, 0.4039, 0.2507, 0.4589, 0.4065, 0.4113, 0.2507, 0.4589, 0.3272, 0.5147, 0.2507, 0.4589, 0.4065, 0.4113, 0.3813, 0.3832, 0.1846, 0.3552, 0.3727, 0.3583, 0.3813, 0.339, 0.2507, 0.2945, 0.4065, 0.3273, 0.4456, 0.3242, 0.4456, 0.3242, 0.3272, 0.2885, 0.2507, 0.2945, 0.3813, 0.339, 0.4065, 0.3273, 0.2507, 0.2945, 0.3813, 0.339, 0.2016, 0.3175, 0.1846, 0.3552, 0.2016, 0.3175, 0.3813, 0.339, 0.2507, 0.2945, 0.7177, 0.4486, 0.8597, 0.5318, 0.8105, 0.4768, 0.4456, 0.3242, 0.4065, 0.3273, 0.5559, 0.3983, 0.4949, 0.3301, 0.4456, 0.3242, 0.5559, 0.3983, 0.4065, 0.3273, 0.3813, 0.339, 0.5559, 0.3983, 0.3727, 0.3583, 0.3813, 0.3832, 0.5559, 0.3983, 0.3813, 0.339, 0.3727, 0.3583, 0.5559, 0.3983, 0.5495, 0.3444, 0.4949, 0.3301, 0.5559, 0.3983, 0.7177, 0.4486, 0.6926, 0.4205, 0.5559, 0.3983, 0.7264, 0.4735, 0.7177, 0.4486, 0.5559, 0.3983, 0.6926, 0.4205, 0.6535, 0.3919, 0.5559, 0.3983, 0.6042, 0.3657, 0.5495, 0.3444, 0.5559, 0.3983, 0.6535, 0.3919, 0.6042, 0.3657, 0.5559, 0.3983, 0.6926, 0.5045, 0.7177, 0.4927, 0.5559, 0.3983, 0.6535, 0.5075, 0.6926, 0.5045, 0.5559, 0.3983, 0.7177, 0.4927, 0.7264, 0.4735, 0.5559, 0.3983, 0.8597, 0.5318, 0.7177, 0.4486, 0.8766, 0.5805, 0.7177, 0.4486, 0.7264, 0.4735, 0.8766, 0.5805, 0.6042, 0.5016, 0.6535, 0.5075, 0.5559, 0.3983, 0.4065, 0.4113, 0.4456, 0.4399, 0.5559, 0.3983, 0.3813, 0.3832, 0.4065, 0.4113, 0.5559, 0.3983, 0.4456, 0.4399, 0.4949, 0.4661, 0.5559, 0.3983, 0.5495, 0.4873, 0.6042, 0.5016, 0.5559, 0.3983, 0.4949, 0.4661, 0.5495, 0.4873, 0.5559, 0.3983, 0.09549, 0.3015, 0.2507, 0.2945, 0.2061, 0.2928, 0.2507, 0.2945, 0.3272, 0.2885, 0.2061, 0.2928, 0.2507, 0.2945, 0.09549, 0.3015, 0.02447, 0.3347, 0.1846, 0.3552, 0.2016, 0.3175, 0.02447, 0.3347, 0.02447, 0.3347, 0.2016, 0.3175, 0.2507, 0.2945, 0.2061, 0.2928, 0.3272, 0.2885, 0.3455, 0.3095, 0.5, 0.3499, 0.5306, 0.3281, 0.6545, 0.4101, 0.5306, 0.3281, 0.6375, 0.3697, 0.6545, 0.4101, 0.5306, 0.3281, 0.5, 0.3499, 0.3455, 0.3095, 0.3272, 0.2885, 0.4237, 0.3001, 0.3455, 0.3095, 0.3455, 0.3095, 0.4237, 0.3001, 0.5306, 0.3281, 0.3272, 0.5147, 0.2061, 0.6197, 0.3455, 0.6937, 0.2061, 0.6197, 0.3272, 0.5147, 0.09549, 0.539, 0.3455, 0.6937, 0.4237, 0.566, 0.3272, 0.5147, 0.5, 0.7539, 0.5306, 0.6076, 0.3455, 0.6937, 0.5306, 0.6076, 0.4237, 0.566, 0.3455, 0.6937, 0.3272, 0.5147, 0.2507, 0.4589, 0.09549, 0.539, 0.02447, 0.4595, 0.2016, 0.4039, 0.1846, 0.3552, 0.0, 0.3891, 0.1846, 0.3552, 0.02447, 0.3347, 0.02447, 0.4595, 0.1846, 0.3552, 0.0, 0.3891, 0.09549, 0.539, 0.2507, 0.4589, 0.02447, 0.4595, 0.2507, 0.4589, 0.2016, 0.4039, 0.02447, 0.4595, 0.6545, 0.4101, 0.6375, 0.3697, 0.734, 0.421, 0.6042, 0.5016, 0.6375, 0.6356, 0.734, 0.6471, 0.6042, 0.5016, 0.5495, 0.4873, 0.5306, 0.6076, 0.734, 0.6471, 0.6535, 0.5075, 0.6042, 0.5016, 0.8105, 0.6411, 0.6926, 0.5045, 0.734, 0.6471, 0.6926, 0.5045, 0.6535, 0.5075, 0.734, 0.6471, 0.5306, 0.6076, 0.6375, 0.6356, 0.6042, 0.5016, 0.4949, 0.4661, 0.4456, 0.4399, 0.3272, 0.5147, 0.3272, 0.5147, 0.4456, 0.4399, 0.4065, 0.4113, 0.4237, 0.566, 0.4949, 0.4661, 0.3272, 0.5147, 0.5306, 0.6076, 0.5495, 0.4873, 0.4949, 0.4661, 0.4949, 0.4661, 0.4237, 0.566, 0.5306, 0.6076, 0.9045, 0.5649, 0.8105, 0.4768, 0.9755, 0.6443, 0.8105, 0.4768, 0.8597, 0.5318, 0.9755, 0.6443, 0.8105, 0.4768, 0.9045, 0.5649, 0.7939, 0.4842, 0.734, 0.421, 0.7939, 0.4842, 0.6545, 0.4101, 0.7939, 0.4842, 0.734, 0.421, 0.8105, 0.4768, 0.9755, 0.6443, 0.8597, 0.5318, 0.8766, 0.5805, 0.8597, 0.6182, 0.7177, 0.4927, 0.8105, 0.6411, 0.7177, 0.4927, 0.6926, 0.5045, 0.8105, 0.6411, 0.7177, 0.4927, 0.8597, 0.6182, 0.8766, 0.5805, 0.8766, 0.5805, 0.0, 0.7147, 0.9755, 0.6443, 0.8766, 0.5805, 0.7264, 0.4735, 0.7177, 0.4927, 0.0, 1.0, 0.0, 1.0, 0.0, 1.0, 0.0, 1.0, 0.0, 1.0, 0.0, 1.0, 0.0, 1.0, 0.0, 1.0, 0.0, 1.0, 0.0, 1.0, 0.0, 1.0, 0.0, 1.0, 0.0, 1.0, 0.0, 1.0, 0.0, 1.0, 0.0, 1.0, 0.0, 1.0, 0.0, 1.0, 0.0, 1.0, 0.0, 1.0, 0.0, 1.0, 0.0, 1.0, 0.0, 1.0, 0.0, 1.0, 0.0, 1.0, 0.0, 1.0, 0.0, 1.0, 0.0, 1.0, 0.0, 1.0, 0.0, 1.0, 0.0, 1.0, 0.0, 1.0, 0.0, 1.0, 0.0, 1.0, 0.0, 1.0, 0.0, 1.0, 0.0, 1.0, 0.0, 1.0, 0.0, 1.0, 0.0, 1.0, 0.0, 1.0, 0.0, 1.0, 0.0, 1.0, 0.0, 1.0, 0.0, 1.0, 0.0, 1.0, 0.0, 1.0, 0.0, 1.0, 0.0, 1.0, 0.0, 1.0, 0.0, 1.0, 0.0, 1.0, 0.0, 1.0, 0.0, 1.0, 0.0, 1.0, 0.0, 1.0, 0.0, 1.0, 0.0, 1.0, 0.0, 1.0, 0.0, 1.0, 0.0, 1.0, 0.0, 1.0, 0.0, 1.0, 0.0, 1.0, 0.0, 1.0, 0.0, 1.0, 0.0, 1.0, 0.0, 1.0, 0.0, 1.0, 0.0, 1.0, 0.0, 1.0, 0.0, 1.0, 0.0, 1.0, 0.0, 1.0, 0.0, 1.0, 0.0, 1.0, 0.0, 1.0, 0.0, 1.0, 0.0, 1.0, 0.0, 1.0, 0.0, 1.0, 0.0, 1.0, 0.0, 1.0, 0.0, 1.0, 0.0, 1.0, 0.0, 1.0, 0.0, 1.0, 0.0, 1.0, 0.0, 1.0, 0.0, 1.0, 0.0, 1.0, 0.0, 1.0, 0.0, 1.0, 0.0, 1.0, 0.0, 1.0, 0.0, 1.0, 0.0, 1.0, 0.0, 1.0, 0.0, 1.0, 0.0, 1.0, 0.0, 1.0, 0.0, 1.0, 0.0, 1.0, 0.0, 1.0, 0.0, 1.0, 0.0, 1.0, 0.0, 1.0, 0.0, 1.0, 0.0, 1.0, 0.0, 1.0, 0.0, 1.0, 0.0, 1.0, 0.0, 1.0, 0.0, 1.0, 0.0, 1.0, 0.0, 1.0, 0.0, 1.0, 0.0, 1.0, 0.0, 1.0, 0.0, 1.0, 0.0, 1.0, 0.0, 1.0, 0.0, 1.0, 0.0, 1.0, 0.0, 1.0, 0.0, 1.0, 0.0, 1.0, 0.0, 1.0, 0.0, 1.0, 0.0, 1.0, 0.0, 1.0, 0.0, 1.0, 0.0, 1.0, 0.0, 1.0, 0.0, 1.0, 0.0, 1.0, 0.0, 1.0, 0.0, 1.0, 0.0, 1.0, 0.0, 1.0, 0.0, 1.0, 0.0, 1.0, 0.0, 1.0, 0.0, 1.0, 0.0, 1.0, 0.0, 1.0, 0.0, 1.0, 0.0, 1.0, 0.0, 1.0, 0.0, 1.0, 0.0, 1.0, 0.0, 1.0, 0.0, 1.0, 0.0, 1.0, 0.0, 1.0, 0.0, 1.0, 0.0, 1.0, 0.0, 1.0, 0.0, 1.0, 0.0, 1.0, 0.0, 1.0, 0.0, 1.0, 0.0, 1.0, 0.0, 1.0, 0.0, 1.0, 0.0, 1.0, 0.0, 1.0, 0.0, 1.0, 0.0, 1.0, 0.0, 1.0, 0.0, 1.0, 0.0, 1.0, 0.0, 1.0, 0.0, 1.0, 0.0, 1.0, 0.0, 1.0, 0.0, 1.0, 0.0, 1.0, 0.0, 1.0, 0.0, 1.0, 0.0, 1.0, 0.0, 1.0, 0.0, 1.0, 0.0, 1.0, 0.0, 1.0, 0.0, 1.0, 0.0, 1.0, 0.0, 1.0, 0.0, 1.0, 0.0, 1.0, 0.0, 1.0, 0.0, 1.0, 0.0, 1.0, 0.0, 1.0, 0.0, 1.0, 0.0, 1.0, 0.0, 1.0, 0.0, 1.0, 0.0, 1.0, 0.0, 1.0, 0.0, 1.0, 0.0, 1.0, 0.0, 1.0, 0.0, 1.0, 0.0, 1.0, 0.0, 1.0, 0.0, 1.0, 0.0, 1.0, 0.0, 1.0, 0.0, 1.0, 0.0, 1.0, 0.0, 1.0, 0.0, 1.0, 0.0, 1.0, 0.0, 1.0, 0.0, 1.0, 0.0, 1.0, 0.0, 1.0, 0.0, 1.0, 0.0, 1.0, 0.0, 1.0, 0.0, 1.0, 0.0, 1.0, 0.0, 1.0, 0.0, 1.0, 0.0, 1.0, 0.0, 1.0, 0.0, 1.0, 0.0, 1.0, 0.0, 1.0, 0.0, 1.0, 0.0, 1.0, 0.0, 1.0, 0.0, 1.0, 0.0, 1.0, 0.0, 1.0, 0.0, 1.0, 0.0, 1.0, 0.0, 1.0, 0.0, 1.0, 0.0, 1.0, 0.0, 1.0, 0.0, 1.0, 0.0, 1.0, 0.0, 1.0, 0.0, 1.0, 0.0, 1.0, 0.0, 1.0, 0.0, 1.0, 0.0, 1.0, 0.0, 1.0, 0.0, 1.0, 0.0, 1.0, 0.0, 1.0, 0.0, 1.0, 0.0, 1.0, 0.0, 1.0, 0.0, 1.0, 0.0, 1.0, 0.0, 1.0, 0.0, 1.0, 0.0, 1.0, 0.0, 1.0, 0.0, 1.0, 0.0, 1.0, 0.0, 1.0, 0.0, 1.0, 0.0, 1.0, 0.0, 1.0, 0.0, 1.0, 0.0, 1.0, 0.0, 1.0, 0.0, 1.0, 0.0, 1.0, 0.0, 1.0, 0.0, 1.0, 0.0, 1.0, 0.0, 1.0, 0.0, 1.0, 0.0, 1.0, 0.0, 1.0, 0.0, 1.0, 0.0, 1.0, 0.0, 1.0, 0.0, 1.0, 0.0, 1.0, 0.0, 1.0, 0.0, 1.0, 0.0, 1.0, 0.0, 1.0, 0.0, 1.0, 0.0, 1.0, 0.0, 1.0, 0.0, 1.0, 0.0, 1.0, 0.0, 1.0, 0.0, 1.0, 0.0, 1.0, 0.0, 1.0, 0.0, 1.0, 0.0, 1.0, 0.0, 1.0, 0.0, 1.0, 0.0, 1.0, 0.0, 1.0, 0.0, 1.0, 0.0, 1.0, 0.0, 1.0, 0.0, 1.0, 0.0, 1.0, 0.0, 1.0, 0.0, 1.0, 0.0, 1.0, 0.0, 1.0, 0.0, 1.0, 0.0, 1.0, 0.0, 1.0, 0.0, 1.0, 0.0, 1.0, 0.0, 1.0, 0.0, 1.0, 0.0, 1.0, 0.0, 1.0, 0.0, 1.0, 0.0, 1.0, 0.0, 1.0, 0.0, 1.0, 0.0, 1.0, 0.0, 1.0, 0.0, 1.0, 0.0, 1.0, 0.0, 1.0, 0.0, 1.0, 0.0, 1.0, 0.0, 1.0, 0.0, 1.0, 0.0, 1.0, 0.0, 1.0, 0.0, 1.0, 0.0, 1.0, 0.0, 1.0, 0.0, 1.0, 0.0, 1.0, 0.0, 1.0, 0.0, 1.0, 0.0, 1.0, 0.0, 1.0, 0.0, 1.0, 0.0, 1.0, 0.0, 1.0, 0.0, 1.0, 0.0, 1.0, 0.0, 1.0, 0.0, 1.0, 0.0, 1.0, 0.0, 1.0, 0.0, 1.0, 0.0, 1.0, 0.0, 1.0, 0.0, 1.0, 0.0, 1.0, 0.0, 1.0, 0.0, 1.0, 0.0, 1.0, 0.0, 1.0, 0.0, 1.0, 0.0, 1.0, 0.0, 1.0, 0.0, 1.0, 0.0, 1.0, 0.0, 1.0, 0.0, 1.0, 0.0, 1.0, 0.0, 1.0, 0.0, 1.0, 0.0, 1.0, 0.0, 1.0, 0.0, 1.0, 0.0, 1.0, 0.0, 1.0, 0.0, 1.0, 0.0, 1.0, 0.0, 1.0, 0.0, 1.0, 0.0, 1.0, 0.0, 1.0, 0.0, 1.0, 0.0, 1.0, 0.0, 1.0, 0.0, 1.0, 0.0, 1.0, 0.0, 1.0, 0.0, 1.0, 0.0, 1.0, 0.0, 1.0, 0.0, 1.0, 0.0, 1.0, 0.0, 1.0, 0.0, 1.0, 0.0, 1.0, 0.0, 1.0, 0.0, 1.0, 0.0, 1.0, 0.0, 1.0, 0.0, 1.0, 0.0, 1.0, 0.0, 1.0, 0.0, 1.0, 0.0, 1.0, 0.0, 1.0, 0.0, 1.0, 0.0, 1.0, 0.0, 1.0, 0.0, 1.0, 0.0, 1.0, 0.0, 1.0, 0.0, 1.0, 0.0, 1.0, 0.0, 1.0, 0.0, 1.0, 0.0, 1.0, 0.0, 1.0, 0.0, 1.0, 0.0, 1.0, 0.0, 1.0, 0.0, 1.0, 0.0, 1.0, 0.0, 1.0, 0.0, 1.0, 0.0, 1.0, 0.0, 1.0, 0.0, 1.0, 0.0, 1.0, 0.0, 1.0, 0.0, 1.0, 0.0, 1.0, 0.0, 1.0, 0.0, 1.0, 0.0, 1.0, 0.0, 1.0, 0.0, 1.0, 0.0, 1.0, 0.0, 1.0, 0.0, 1.0, 0.0, 1.0, 0.0, 1.0, 0.0, 1.0, 0.0, 1.0, 0.0, 1.0, 0.0, 1.0, 0.0, 1.0, 0.0, 1.0, 0.0, 1.0, 0.0, 1.0, 0.0, 1.0, 0.0, 1.0, 0.0, 1.0, 0.0, 1.0, 0.0, 1.0, 0.0, 1.0, 0.0, 1.0, 0.0, 1.0, 0.0, 1.0, 0.0, 1.0, 0.0, 1.0, 0.0, 1.0, 0.0, 1.0, 0.0, 1.0, 0.0, 1.0, 0.0, 1.0, 0.0, 1.0, 0.0, 1.0, 0.0, 1.0, 0.0, 1.0, 0.0, 1.0, 0.0, 1.0, 0.0, 1.0, 0.0, 1.0, 0.0, 1.0, 0.0, 1.0, 0.2736, 0.4735, 0.1234, 0.5805, 0.2823, 0.4927, 0.0, 0.7147, 0.1234, 0.5805, 0.02447, 0.6443, 0.1403, 0.6182, 0.2823, 0.4927, 0.1234, 0.5805, 0.3074, 0.5045, 0.2823, 0.4927, 0.1895, 0.6411, 0.2823, 0.4927, 0.1403, 0.6182, 0.1895, 0.6411, 0.1403, 0.5318, 0.02447, 0.6443, 0.1234, 0.5805, 0.266, 0.421, 0.2061, 0.4842, 0.1895, 0.4768, 0.2061, 0.4842, 0.266, 0.421, 0.3455, 0.4101, 0.09549, 0.5649, 0.1895, 0.4768, 0.2061, 0.4842, 0.1403, 0.5318, 0.1895, 0.4768, 0.02447, 0.6443, 0.1895, 0.4768, 0.09549, 0.5649, 0.02447, 0.6443, 0.5763, 0.566, 0.5051, 0.4661, 0.4694, 0.6076, 0.4505, 0.4873, 0.4694, 0.6076, 0.5051, 0.4661, 0.5051, 0.4661, 0.5763, 0.566, 0.6728, 0.5147, 0.5544, 0.4399, 0.6728, 0.5147, 0.5935, 0.4113, 0.5544, 0.4399, 0.5051, 0.4661, 0.6728, 0.5147, 0.3625, 0.6356, 0.4694, 0.6076, 0.3958, 0.5016, 0.3465, 0.5075, 0.3074, 0.5045, 0.266, 0.6471, 0.3074, 0.5045, 0.1895, 0.6411, 0.266, 0.6471, 0.3465, 0.5075, 0.266, 0.6471, 0.3958, 0.5016, 0.4505, 0.4873, 0.3958, 0.5016, 0.4694, 0.6076, 0.3625, 0.6356, 0.3958, 0.5016, 0.266, 0.6471, 0.3625, 0.3697, 0.3455, 0.4101, 0.266, 0.421, 0.7984, 0.4039, 0.7493, 0.4589, 0.9755, 0.4595, 0.7493, 0.4589, 0.9045, 0.539, 0.9755, 0.4595, 0.8154, 0.3552, 0.9755, 0.4595, 0.0, 0.3891, 0.8154, 0.3552, 0.0, 0.3891, 0.9755, 0.3347, 0.7984, 0.4039, 0.9755, 0.4595, 0.8154, 0.3552, 0.7493, 0.4589, 0.6728, 0.5147, 0.9045, 0.539, 0.5763, 0.566, 0.4694, 0.6076, 0.6545, 0.6937, 0.4694, 0.6076, 0.5, 0.7539, 0.6545, 0.6937, 0.5763, 0.566, 0.6545, 0.6937, 0.6728, 0.5147, 0.6728, 0.5147, 0.7939, 0.6197, 0.9045, 0.539, 0.7939, 0.6197, 0.6728, 0.5147, 0.6545, 0.6937, 0.5763, 0.3001, 0.6545, 0.3095, 0.4694, 0.3281, 0.5763, 0.3001, 0.6728, 0.2885, 0.6545, 0.3095, 0.5, 0.3499, 0.4694, 0.3281, 0.6545, 0.3095, 0.3625, 0.3697, 0.4694, 0.3281, 0.3455, 0.4101, 0.4694, 0.3281, 0.5, 0.3499, 0.3455, 0.4101, 0.6728, 0.2885, 0.7939, 0.2928, 0.6545, 0.3095, 0.7984, 0.3175, 0.9755, 0.3347, 0.7493, 0.2945, 0.7984, 0.3175, 0.8154, 0.3552, 0.9755, 0.3347, 0.9045, 0.3015, 0.7493, 0.2945, 0.9755, 0.3347, 0.6728, 0.2885, 0.7493, 0.2945, 0.7939, 0.2928, 0.7493, 0.2945, 0.9045, 0.3015, 0.7939, 0.2928, 0.4505, 0.4873, 0.5051, 0.4661, 0.4441, 0.3983, 0.3958, 0.5016, 0.4505, 0.4873, 0.4441, 0.3983, 0.5051, 0.4661, 0.5544, 0.4399, 0.4441, 0.3983, 0.5935, 0.4113, 0.6187, 0.3832, 0.4441, 0.3983, 0.5544, 0.4399, 0.5935, 0.4113, 0.4441, 0.3983, 0.3465, 0.5075, 0.3958, 0.5016, 0.4441, 0.3983, 0.2736, 0.4735, 0.2823, 0.4486, 0.1234, 0.5805, 0.2823, 0.4486, 0.1403, 0.5318, 0.1234, 0.5805, 0.2736, 0.4735, 0.2823, 0.4927, 0.4441, 0.3983, 0.3074, 0.5045, 0.3465, 0.5075, 0.4441, 0.3983, 0.2823, 0.4927, 0.3074, 0.5045, 0.4441, 0.3983, 0.3958, 0.3657, 0.3465, 0.3919, 0.4441, 0.3983, 0.4505, 0.3444, 0.3958, 0.3657, 0.4441, 0.3983, 0.3465, 0.3919, 0.3074, 0.4205, 0.4441, 0.3983, 0.2823, 0.4486, 0.2736, 0.4735, 0.4441, 0.3983, 0.3074, 0.4205, 0.2823, 0.4486, 0.4441, 0.3983, 0.5051, 0.3301, 0.4505, 0.3444, 0.4441, 0.3983, 0.6273, 0.3583, 0.6187, 0.339, 0.4441, 0.3983, 0.6187, 0.3832, 0.6273, 0.3583, 0.4441, 0.3983, 0.6187, 0.339, 0.5935, 0.3273, 0.4441, 0.3983, 0.5544, 0.3242, 0.5051, 0.3301, 0.4441, 0.3983, 0.5935, 0.3273, 0.5544, 0.3242, 0.4441, 0.3983, 0.1403, 0.5318, 0.2823, 0.4486, 0.1895, 0.4768, 0.6187, 0.339, 0.7984, 0.3175, 0.7493, 0.2945, 0.7984, 0.3175, 0.6187, 0.339, 0.8154, 0.3552, 0.5935, 0.3273, 0.6187, 0.339, 0.7493, 0.2945, 0.6728, 0.2885, 0.5544, 0.3242, 0.7493, 0.2945, 0.5935, 0.3273, 0.7493, 0.2945, 0.5544, 0.3242, 0.6273, 0.3583, 0.8154, 0.3552, 0.6187, 0.339, 0.5935, 0.4113, 0.7493, 0.4589, 0.6187, 0.3832, 0.7493, 0.4589, 0.5935, 0.4113, 0.6728, 0.5147, 0.7984, 0.4039, 0.6187, 0.3832, 0.7493, 0.4589, 0.6273, 0.3583, 0.6187, 0.3832, 0.8154, 0.3552, 0.6187, 0.3832, 0.7984, 0.4039, 0.8154, 0.3552, 0.3465, 0.3919, 0.3958, 0.3657, 0.266, 0.421, 0.3958, 0.3657, 0.3625, 0.3697, 0.266, 0.421, 0.3465, 0.3919, 0.266, 0.421, 0.1895, 0.4768, 0.3074, 0.4205, 0.1895, 0.4768, 0.2823, 0.4486, 0.3074, 0.4205, 0.3465, 0.3919, 0.1895, 0.4768, 0.3625, 0.3697, 0.3958, 0.3657, 0.4694, 0.3281, 0.5763, 0.3001, 0.5051, 0.3301, 0.6728, 0.2885, 0.5544, 0.3242, 0.6728, 0.2885, 0.5051, 0.3301, 0.5051, 0.3301, 0.5763, 0.3001, 0.4694, 0.3281, 0.4505, 0.3444, 0.4694, 0.3281, 0.3958, 0.3657, 0.4505, 0.3444, 0.5051, 0.3301, 0.4694, 0.3281, 0.09549, 0.8024, 0.1895, 0.6411, 0.02447, 0.7692, 0.1895, 0.6411, 0.09549, 0.8024, 0.266, 0.6471, 0.1403, 0.6182, 0.02447, 0.7692, 0.1895, 0.6411, 0.1234, 0.5805, 0.0, 0.7147, 0.02447, 0.7692, 0.1403, 0.6182, 0.1234, 0.5805, 0.02447, 0.7692, 0.3625, 0.6356, 0.3455, 0.7943, 0.4694, 0.6076, 0.5, 0.7539, 0.4694, 0.6076, 0.3455, 0.7943, 0.3625, 0.6356, 0.266, 0.6471, 0.3455, 0.7943, 0.2061, 0.811, 0.266, 0.6471, 0.09549, 0.8024, 0.266, 0.6471, 0.2061, 0.811, 0.3455, 0.7943, 0.5311, 0.8635, 0.5286, 0.8627, 0.5297, 0.8614, 0.5286, 0.8627, 0.5311, 0.8635, 0.53, 0.8645, 0.53, 0.8645, 0.5311, 0.8635, 0.5324, 0.8645, 0.5548, 0.8523, 0.536, 0.8574, 0.5541, 0.8628, 0.5286, 0.8627, 0.53, 0.8645, 0.5277, 0.8631, 0.5333, 0.8605, 0.5349, 0.862, 0.5324, 0.8645, 0.5333, 0.8605, 0.5318, 0.8585, 0.5337, 0.8551, 0.5318, 0.8585, 0.5311, 0.8635, 0.5297, 0.8614, 0.5333, 0.8605, 0.5357, 0.8585, 0.5349, 0.862, 0.5349, 0.862, 0.5357, 0.8585, 0.5374, 0.86, 0.5357, 0.8585, 0.5333, 0.8605, 0.5337, 0.8551, 0.5304, 0.8472, 0.536, 0.8574, 0.5548, 0.8523, 0.4658, 0.7305, 0.4643, 0.731, 0.4663, 0.7341, 0.4663, 0.7341, 0.4683, 0.7334, 0.4658, 0.7305, 0.4643, 0.731, 0.4658, 0.7305, 0.4648, 0.7282, 0.4627, 0.7283, 0.4648, 0.7282, 0.4626, 0.7278, 0.4648, 0.7282, 0.4627, 0.7283, 0.4643, 0.731, 0.464, 0.73, 0.466, 0.7334, 0.4649, 0.7354, 0.4643, 0.731, 0.4638, 0.7326, 0.4653, 0.7368, 0.4653, 0.7368, 0.4663, 0.7341, 0.4643, 0.731, 0.4638, 0.7326, 0.4643, 0.731, 0.4627, 0.7283, 0.4636, 0.7316, 0.464, 0.73, 0.4649, 0.7354, 0.4626, 0.7278, 0.464, 0.73, 0.4636, 0.7316, 0.5311, 0.8635, 0.5333, 0.8605, 0.5324, 0.8645, 0.533, 0.861, 0.5288, 0.8604, 0.5301, 0.8645, 0.5288, 0.8604, 0.533, 0.861, 0.5309, 0.8565, 0.5309, 0.8565, 0.533, 0.861, 0.536, 0.8574, 0.533, 0.861, 0.5314, 0.8655, 0.5345, 0.8619, 0.5288, 0.8604, 0.5309, 0.8565, 0.5269, 0.8562, 0.5288, 0.8604, 0.5276, 0.8633, 0.5301, 0.8645, 0.5287, 0.8646, 0.5264, 0.8627, 0.5277, 0.8631, 0.5264, 0.8627, 0.5276, 0.8633, 0.5256, 0.8609, 0.5288, 0.8604, 0.5262, 0.858, 0.5276, 0.8633, 0.5276, 0.8633, 0.5262, 0.858, 0.5256, 0.8609, 0.5262, 0.858, 0.5288, 0.8604, 0.5269, 0.8562, 0.5314, 0.8655, 0.533, 0.861, 0.5301, 0.8645, 0.5314, 0.8655, 0.53, 0.8645, 0.5324, 0.8645, 0.53, 0.8645, 0.5314, 0.8655, 0.5287, 0.8646, 0.5287, 0.8646, 0.5314, 0.8655, 0.5301, 0.8645, 0.5333, 0.8605, 0.5311, 0.8635, 0.5318, 0.8585, 0.53, 0.8645, 0.5287, 0.8646, 0.5277, 0.8631, 0.5345, 0.8619, 0.5367, 0.8594, 0.536, 0.8574, 0.533, 0.861, 0.5345, 0.8619, 0.536, 0.8574, 0.5345, 0.8619, 0.5314, 0.8655, 0.5324, 0.8645, 0.5345, 0.8619, 0.5349, 0.862, 0.5367, 0.8594, 0.5367, 0.8594, 0.5349, 0.862, 0.5374, 0.86, 0.5349, 0.862, 0.5345, 0.8619, 0.5324, 0.8645, 0.4689, 0.7495, 0.4663, 0.7478, 0.4664, 0.7483, 0.4663, 0.7478, 0.4689, 0.7495, 0.4671, 0.7493, 0.4689, 0.7495, 0.4664, 0.7483, 0.4673, 0.7508, 0.47, 0.7513, 0.4673, 0.7508, 0.4694, 0.7531, 0.47, 0.7513, 0.4689, 0.7495, 0.4673, 0.7508, 0.4699, 0.7505, 0.4671, 0.7493, 0.4689, 0.7495, 0.4664, 0.7483, 0.464, 0.7483, 0.4658, 0.7513, 0.4664, 0.7483, 0.4663, 0.7478, 0.464, 0.7483, 0.4673, 0.7508, 0.4664, 0.7483, 0.4658, 0.7513, 0.4694, 0.7531, 0.4673, 0.7508, 0.4674, 0.7539, 0.4673, 0.7508, 0.4658, 0.7513, 0.4674, 0.7539, 0.4713, 0.7562, 0.47, 0.7513, 0.4694, 0.7531, 0.465, 0.7214, 0.4648, 0.7208, 0.4631, 0.7217, 0.4631, 0.7217, 0.4648, 0.7208, 0.4629, 0.7208, 0.465, 0.7214, 0.4631, 0.7217, 0.4644, 0.7242, 0.4659, 0.7235, 0.4644, 0.7242, 0.4646, 0.7284, 0.4659, 0.7235, 0.465, 0.7214, 0.4644, 0.7242, 0.4629, 0.7208, 0.4648, 0.7208, 0.464, 0.7226, 0.4651, 0.7542, 0.4647, 0.7519, 0.4666, 0.7532, 0.4647, 0.7519, 0.464, 0.7483, 0.4666, 0.7532, 0.464, 0.7226, 0.4637, 0.7243, 0.4629, 0.7208, 0.4656, 0.7223, 0.464, 0.7226, 0.4648, 0.7208, 0.4644, 0.7242, 0.4631, 0.7217, 0.4639, 0.7254, 0.464, 0.7483, 0.4663, 0.7478, 0.464, 0.7479, 0.4673, 0.7294, 0.4648, 0.7282, 0.4658, 0.7305, 0.4658, 0.7305, 0.469, 0.7318, 0.4673, 0.7294, 0.4648, 0.7282, 0.4673, 0.7294, 0.4647, 0.7278, 0.4673, 0.7294, 0.4689, 0.7314, 0.4656, 0.7297, 0.4647, 0.7278, 0.4673, 0.7294, 0.4656, 0.7297, 0.469, 0.7318, 0.4658, 0.7305, 0.4683, 0.7334, 0.4626, 0.7278, 0.4647, 0.7278, 0.464, 0.73, 0.4648, 0.7282, 0.4647, 0.7278, 0.4626, 0.7278, 0.4647, 0.7278, 0.4656, 0.7297, 0.464, 0.73, 0.4656, 0.7297, 0.4686, 0.7344, 0.466, 0.7334, 0.464, 0.73, 0.4656, 0.7297, 0.466, 0.7334, 0.4656, 0.7297, 0.4689, 0.7314, 0.4686, 0.7344, 0.4658, 0.7513, 0.4647, 0.7519, 0.4651, 0.7542, 0.4658, 0.7513, 0.464, 0.7483, 0.4647, 0.7519, 0.4674, 0.7539, 0.4658, 0.7513, 0.4651, 0.7542, 0.464, 0.7479, 0.4663, 0.7478, 0.4657, 0.7493, 0.4671, 0.7493, 0.4657, 0.7493, 0.4663, 0.7478, 0.464, 0.7483, 0.464, 0.7479, 0.4666, 0.7532, 0.4626, 0.7278, 0.4636, 0.7316, 0.4638, 0.7326, 0.4638, 0.7326, 0.4627, 0.7283, 0.4626, 0.7278, 0.4636, 0.7316, 0.4653, 0.7368, 0.4638, 0.7326, 0.4657, 0.7493, 0.4666, 0.7532, 0.464, 0.7479, 0.4636, 0.7316, 0.4649, 0.7354, 0.4653, 0.7368, 0.4591, 0.7818, 0.4598, 0.8025, 0.4599, 0.8049, 0.4592, 0.7851, 0.4598, 0.8018, 0.4595, 0.7933, 0.4591, 0.7818, 0.4593, 0.7879, 0.4598, 0.8025, 0.4593, 0.7879, 0.4595, 0.7938, 0.4597, 0.8004, 0.4593, 0.7879, 0.4597, 0.8004, 0.4598, 0.8025, 0.4595, 0.7933, 0.4593, 0.7892, 0.4592, 0.7851, 0.4588, 0.7733, 0.4591, 0.7818, 0.4592, 0.7851, 0.4592, 0.7851, 0.4591, 0.7818, 0.4599, 0.8049, 0.4588, 0.7743, 0.4588, 0.7733, 0.4592, 0.7851, 0.4598, 0.8018, 0.4592, 0.7851, 0.4598, 0.804, 0.4592, 0.7851, 0.4599, 0.8049, 0.4598, 0.804, 0.4899, 0.8114, 0.4905, 0.8126, 0.493, 0.8129, 0.4899, 0.8114, 0.4924, 0.8079, 0.4925, 0.8078, 0.4924, 0.8079, 0.4899, 0.8114, 0.493, 0.8129, 0.4925, 0.8078, 0.4902, 0.8117, 0.4899, 0.8114, 0.4925, 0.8078, 0.4952, 0.8077, 0.4931, 0.8107, 0.4902, 0.8117, 0.4925, 0.8078, 0.4931, 0.8107, 0.493, 0.8129, 0.4948, 0.8074, 0.4924, 0.8079, 0.4907, 0.8128, 0.4902, 0.8117, 0.4929, 0.8138, 0.4905, 0.8126, 0.4899, 0.8114, 0.4902, 0.8117, 0.4902, 0.8117, 0.4931, 0.8107, 0.4929, 0.8138, 0.4931, 0.8107, 0.4979, 0.8105, 0.4975, 0.8134, 0.4929, 0.8138, 0.4931, 0.8107, 0.4975, 0.8134, 0.4588, 0.7743, 0.4602, 0.765, 0.4602, 0.7631, 0.4597, 0.8004, 0.4626, 0.8066, 0.4618, 0.8104, 0.4598, 0.8025, 0.4597, 0.8004, 0.4618, 0.8104, 0.4599, 0.8049, 0.4598, 0.8025, 0.4619, 0.8133, 0.4598, 0.804, 0.4599, 0.8049, 0.4619, 0.8133, 0.4598, 0.8025, 0.4618, 0.8104, 0.4619, 0.8133, 0.4623, 0.7951, 0.4626, 0.8066, 0.4597, 0.8004, 0.4605, 0.7733, 0.4619, 0.7849, 0.4593, 0.7879, 0.4593, 0.7879, 0.4591, 0.7818, 0.4605, 0.7733, 0.4595, 0.7938, 0.4593, 0.7879, 0.4619, 0.7849, 0.4597, 0.8004, 0.4595, 0.7938, 0.4623, 0.7951, 0.4619, 0.7849, 0.4623, 0.7951, 0.4595, 0.7938, 0.4619, 0.8133, 0.4618, 0.812, 0.4598, 0.804, 0.4593, 0.7892, 0.4609, 0.7863, 0.4607, 0.7807, 0.4592, 0.7851, 0.4593, 0.7892, 0.4607, 0.7807, 0.4588, 0.7743, 0.4592, 0.7851, 0.4607, 0.7807, 0.4588, 0.7733, 0.4588, 0.7743, 0.4602, 0.7631, 0.4607, 0.7807, 0.4602, 0.765, 0.4588, 0.7743, 0.4595, 0.7933, 0.4612, 0.794, 0.4609, 0.7863, 0.4618, 0.812, 0.4617, 0.8079, 0.4598, 0.8018, 0.4598, 0.8018, 0.4598, 0.804, 0.4618, 0.812, 0.4595, 0.7933, 0.4598, 0.8018, 0.4612, 0.794, 0.4593, 0.7892, 0.4595, 0.7933, 0.4609, 0.7863, 0.4598, 0.8018, 0.4617, 0.8079, 0.4612, 0.794, 0.5296, 0.8585, 0.5263, 0.8554, 0.5337, 0.8551, 0.5318, 0.8585, 0.5296, 0.8585, 0.5337, 0.8551, 0.5263, 0.8554, 0.5296, 0.8585, 0.5262, 0.8587, 0.5264, 0.8627, 0.5254, 0.8584, 0.527, 0.8611, 0.5337, 0.8551, 0.5263, 0.8554, 0.5271, 0.8534, 0.5296, 0.8585, 0.5278, 0.8602, 0.5262, 0.8587, 0.5286, 0.8627, 0.5278, 0.8602, 0.5297, 0.8614, 0.5278, 0.8602, 0.527, 0.8611, 0.5262, 0.8587, 0.527, 0.8611, 0.5286, 0.8627, 0.5277, 0.8631, 0.5278, 0.8602, 0.5318, 0.8585, 0.5297, 0.8614, 0.5318, 0.8585, 0.5278, 0.8602, 0.5296, 0.8585, 0.5254, 0.8584, 0.5264, 0.8627, 0.5256, 0.8609, 0.5262, 0.858, 0.5257, 0.8561, 0.5256, 0.8609, 0.5257, 0.8561, 0.5262, 0.858, 0.5271, 0.8534, 0.5271, 0.8534, 0.5262, 0.858, 0.5269, 0.8562, 0.5276, 0.8633, 0.5287, 0.8646, 0.5301, 0.8645, 0.5287, 0.8646, 0.5276, 0.8633, 0.5264, 0.8627, 0.5263, 0.8554, 0.5257, 0.8561, 0.5271, 0.8534, 0.5264, 0.8627, 0.527, 0.8611, 0.5277, 0.8631, 0.527, 0.8611, 0.5254, 0.8584, 0.5262, 0.8587, 0.5263, 0.8554, 0.5254, 0.8584, 0.5257, 0.8561, 0.5257, 0.8561, 0.5254, 0.8584, 0.5256, 0.8609, 0.5254, 0.8584, 0.5263, 0.8554, 0.5262, 0.8587, 0.527, 0.8611, 0.5278, 0.8602, 0.5286, 0.8627, 0.4952, 0.8077, 0.499, 0.8061, 0.4992, 0.808, 0.4969, 0.8057, 0.499, 0.8061, 0.4952, 0.8077, 0.499, 0.8061, 0.504, 0.8076, 0.4992, 0.808, 0.4905, 0.8126, 0.4902, 0.8117, 0.4907, 0.8128, 0.493, 0.8129, 0.4905, 0.8126, 0.4907, 0.8128, 0.4925, 0.8078, 0.4969, 0.8057, 0.4952, 0.8077, 0.4952, 0.8077, 0.4992, 0.808, 0.4979, 0.8105, 0.4931, 0.8107, 0.4952, 0.8077, 0.4979, 0.8105, 0.4948, 0.8074, 0.4985, 0.8067, 0.4969, 0.8057, 0.4969, 0.8057, 0.4925, 0.8078, 0.4924, 0.8079, 0.4969, 0.8057, 0.4924, 0.8079, 0.4948, 0.8074, 0.4907, 0.8128, 0.4929, 0.8138, 0.493, 0.8129, 0.504, 0.8076, 0.499, 0.8061, 0.5036, 0.8068, 0.499, 0.8061, 0.4969, 0.8057, 0.5036, 0.8068, 0.4969, 0.8129, 0.493, 0.8129, 0.4929, 0.8138, 0.4997, 0.813, 0.4969, 0.8129, 0.4975, 0.8134, 0.4929, 0.8138, 0.4975, 0.8134, 0.4969, 0.8129, 0.5036, 0.8068, 0.4969, 0.8057, 0.4985, 0.8067, 0.5027, 0.8109, 0.4997, 0.813, 0.4979, 0.8105, 0.4997, 0.813, 0.4975, 0.8134, 0.4979, 0.8105, 0.5027, 0.8109, 0.4979, 0.8105, 0.4992, 0.808, 0.504, 0.8076, 0.5035, 0.8092, 0.4992, 0.808, 0.5035, 0.8092, 0.5027, 0.8109, 0.4992, 0.808, 0.5928, 0.5317, 0.5882, 0.5389, 0.5881, 0.5396, 0.593, 0.5326, 0.5928, 0.5317, 0.5881, 0.5396, 0.5904, 0.5413, 0.593, 0.5326, 0.5881, 0.5396, 0.6055, 0.5797, 0.5987, 0.55, 0.5977, 0.5777, 0.5944, 0.5364, 0.593, 0.5326, 0.5904, 0.5413, 0.5977, 0.5777, 0.5987, 0.55, 0.588, 0.5791, 0.6132, 0.6256, 0.6124, 0.6243, 0.6158, 0.6219, 0.6158, 0.6219, 0.616, 0.6228, 0.6132, 0.6256, 0.6139, 0.6141, 0.6158, 0.6219, 0.6124, 0.6243, 0.6089, 0.5936, 0.6139, 0.6141, 0.6104, 0.6183, 0.6139, 0.6141, 0.6124, 0.6243, 0.6104, 0.6183, 0.6103, 0.5996, 0.5987, 0.5975, 0.6036, 0.6176, 0.5987, 0.55, 0.5944, 0.5364, 0.5904, 0.5413, 0.5928, 0.5317, 0.5941, 0.5352, 0.5882, 0.5389, 0.5987, 0.55, 0.5904, 0.5413, 0.5858, 0.5628, 0.5941, 0.5352, 0.5966, 0.5447, 0.5813, 0.5528, 0.5813, 0.5528, 0.5966, 0.5447, 0.5809, 0.5652, 0.5997, 0.6075, 0.6089, 0.5936, 0.6104, 0.6183, 0.6103, 0.5996, 0.5977, 0.5777, 0.5987, 0.5975, 0.615, 0.6187, 0.6103, 0.5996, 0.6036, 0.6176, 0.6103, 0.5996, 0.6055, 0.5797, 0.5977, 0.5777, 0.6034, 0.5714, 0.6089, 0.5936, 0.5972, 0.5794, 0.6089, 0.5936, 0.5997, 0.6075, 0.5972, 0.5794, 0.616, 0.6228, 0.615, 0.6187, 0.6132, 0.6256, 0.5809, 0.5797, 0.5809, 0.5883, 0.588, 0.5791, 0.5809, 0.5797, 0.588, 0.5791, 0.5858, 0.5628, 0.5862, 0.5953, 0.581, 0.5982, 0.5811, 0.61, 0.5809, 0.5883, 0.581, 0.5982, 0.5862, 0.5953, 0.5811, 0.61, 0.5875, 0.6124, 0.5862, 0.5953, 0.5858, 0.5628, 0.5809, 0.5666, 0.5809, 0.5797, 0.5881, 0.5396, 0.5816, 0.5431, 0.5904, 0.5413, 0.5997, 0.6075, 0.6104, 0.6183, 0.6016, 0.621, 0.5816, 0.5431, 0.5814, 0.5484, 0.5904, 0.5413, 0.5858, 0.5628, 0.5904, 0.5413, 0.5814, 0.5484, 0.5814, 0.5484, 0.5809, 0.5666, 0.5858, 0.5628, 0.5862, 0.5953, 0.588, 0.5791, 0.5809, 0.5883, 0.5817, 0.5425, 0.5816, 0.5431, 0.5881, 0.5396, 0.5817, 0.5439, 0.5817, 0.5425, 0.5881, 0.5396, 0.5813, 0.5528, 0.5882, 0.5389, 0.5941, 0.5352, 0.5987, 0.55, 0.5858, 0.5628, 0.588, 0.5791, 0.5813, 0.5528, 0.5817, 0.5439, 0.5882, 0.5389, 0.5817, 0.5439, 0.5881, 0.5396, 0.5882, 0.5389, 0.5844, 0.619, 0.5875, 0.6124, 0.5811, 0.61, 0.5811, 0.61, 0.5812, 0.6186, 0.5844, 0.619, 0.5844, 0.619, 0.5812, 0.6186, 0.5812, 0.6162, 0.5812, 0.6162, 0.5809, 0.5993, 0.5854, 0.6163, 0.5812, 0.6162, 0.5854, 0.6163, 0.5844, 0.619, 0.5811, 0.61, 0.581, 0.5982, 0.5535, 0.6028, 0.5533, 0.6108, 0.5811, 0.61, 0.5535, 0.6028, 0.5535, 0.6028, 0.581, 0.5982, 0.5545, 0.5933, 0.5545, 0.5933, 0.5809, 0.5883, 0.5557, 0.5838, 0.581, 0.5982, 0.5809, 0.5883, 0.5545, 0.5933, 0.5812, 0.6186, 0.5811, 0.61, 0.5533, 0.6108, 0.5809, 0.5993, 0.5812, 0.6162, 0.5536, 0.6125, 0.5537, 0.6029, 0.5809, 0.5993, 0.5536, 0.6125, 0.5536, 0.6125, 0.5812, 0.6162, 0.5535, 0.6153, 0.5535, 0.6153, 0.5812, 0.6186, 0.5533, 0.6108, 0.5812, 0.6162, 0.5812, 0.6186, 0.5535, 0.6153, 0.5809, 0.5883, 0.5809, 0.5797, 0.5557, 0.5838, 0.4595, 0.4919, 0.4612, 0.4854, 0.4595, 0.4899, 0.4612, 0.4854, 0.4595, 0.4919, 0.461, 0.4865, 0.461, 0.4865, 0.4595, 0.4919, 0.4598, 0.4924, 0.461, 0.4865, 0.4594, 0.4944, 0.4615, 0.4882, 0.4612, 0.4854, 0.461, 0.4865, 0.4648, 0.4794, 0.5814, 0.5484, 0.5816, 0.5431, 0.5585, 0.5538, 0.5809, 0.5797, 0.5809, 0.5666, 0.5567, 0.5727, 0.5557, 0.5838, 0.5809, 0.5797, 0.5567, 0.5727, 0.5567, 0.5727, 0.5809, 0.5666, 0.5576, 0.5597, 0.5576, 0.5597, 0.5814, 0.5484, 0.5585, 0.5538, 0.5809, 0.5666, 0.5814, 0.5484, 0.5576, 0.5597, 0.5807, 0.5866, 0.5809, 0.5993, 0.5537, 0.6029, 0.597, 0.5736, 0.6034, 0.5714, 0.5972, 0.5794, 0.5896, 0.5664, 0.5993, 0.5549, 0.597, 0.5736, 0.597, 0.5736, 0.5993, 0.5549, 0.6034, 0.5714, 0.5585, 0.5538, 0.5816, 0.5431, 0.5588, 0.5527, 0.5807, 0.5866, 0.5807, 0.5759, 0.5896, 0.5664, 0.5807, 0.5866, 0.5896, 0.5664, 0.597, 0.5736, 0.5966, 0.5447, 0.5896, 0.5664, 0.5809, 0.5652, 0.5993, 0.5549, 0.5896, 0.5664, 0.5966, 0.5447, 0.5896, 0.5664, 0.5807, 0.5759, 0.5809, 0.5652, 0.5972, 0.5794, 0.5809, 0.5993, 0.5807, 0.5866, 0.5807, 0.5866, 0.597, 0.5736, 0.5972, 0.5794, 0.5816, 0.5431, 0.5817, 0.5425, 0.5588, 0.5527, 0.5809, 0.5652, 0.5807, 0.5759, 0.556, 0.581, 0.5576, 0.5695, 0.5809, 0.5652, 0.556, 0.581, 0.556, 0.581, 0.5807, 0.5759, 0.5547, 0.5919, 0.5547, 0.5919, 0.5807, 0.5866, 0.5537, 0.6029, 0.5807, 0.5759, 0.5807, 0.5866, 0.5547, 0.5919, 0.5813, 0.5528, 0.5809, 0.5652, 0.5576, 0.5695, 0.5817, 0.5425, 0.5817, 0.5439, 0.5589, 0.5538, 0.5588, 0.5527, 0.5817, 0.5425, 0.5589, 0.5538, 0.5589, 0.5538, 0.5817, 0.5439, 0.5583, 0.56, 0.5583, 0.56, 0.5813, 0.5528, 0.5576, 0.5695, 0.5817, 0.5439, 0.5813, 0.5528, 0.5583, 0.56, 0.467, 0.7359, 0.4717, 0.7365, 0.4683, 0.7334, 0.467, 0.7359, 0.4683, 0.7334, 0.4663, 0.7341, 0.4683, 0.7334, 0.4717, 0.7365, 0.469, 0.7318, 0.4717, 0.7365, 0.4712, 0.7358, 0.4689, 0.7314, 0.4712, 0.7358, 0.4686, 0.7344, 0.4689, 0.7314, 0.467, 0.7359, 0.4663, 0.7341, 0.4653, 0.7368, 0.4675, 0.7324, 0.469, 0.7342, 0.4658, 0.7325, 0.4649, 0.7309, 0.4675, 0.7324, 0.4658, 0.7325, 0.4658, 0.7325, 0.469, 0.7342, 0.4682, 0.735, 0.4629, 0.7315, 0.4638, 0.7349, 0.4649, 0.7366, 0.469, 0.7342, 0.4724, 0.7398, 0.4682, 0.735, 0.4671, 0.75, 0.4666, 0.7532, 0.4657, 0.7493, 0.4728, 0.7541, 0.4689, 0.7495, 0.47, 0.7513, 0.4699, 0.7505, 0.4689, 0.7495, 0.4728, 0.7541, 0.4713, 0.7562, 0.4728, 0.7541, 0.47, 0.7513, 0.4657, 0.7248, 0.4644, 0.7269, 0.464, 0.7226, 0.4666, 0.7532, 0.467, 0.7572, 0.4651, 0.7542, 0.4671, 0.75, 0.4671, 0.7493, 0.4699, 0.7505, 0.467, 0.7572, 0.4713, 0.7562, 0.4674, 0.7539, 0.4674, 0.7539, 0.4651, 0.7542, 0.467, 0.7572, 0.4671, 0.75, 0.4657, 0.7493, 0.4671, 0.7493, 0.4728, 0.7541, 0.4671, 0.75, 0.4699, 0.7505, 0.4694, 0.7531, 0.4674, 0.7539, 0.4713, 0.7562, 0.4651, 0.7314, 0.4675, 0.7324, 0.4649, 0.7309, 0.469, 0.7246, 0.4659, 0.7235, 0.4684, 0.7263, 0.469, 0.7246, 0.4674, 0.7222, 0.4659, 0.7235, 0.4629, 0.7208, 0.4637, 0.7243, 0.4631, 0.7217, 0.4649, 0.7366, 0.4661, 0.7343, 0.4629, 0.7315, 0.4639, 0.7254, 0.4631, 0.7217, 0.4637, 0.7243, 0.4674, 0.7222, 0.465, 0.7214, 0.4659, 0.7235, 0.4656, 0.7223, 0.4688, 0.7239, 0.4684, 0.7263, 0.4684, 0.7263, 0.4659, 0.7235, 0.4646, 0.7284, 0.4688, 0.7239, 0.4656, 0.7223, 0.4674, 0.7222, 0.4674, 0.7222, 0.4648, 0.7208, 0.465, 0.7214, 0.4648, 0.7208, 0.4674, 0.7222, 0.4656, 0.7223, 0.4629, 0.7315, 0.4628, 0.7308, 0.4638, 0.7349, 0.4642, 0.7328, 0.4658, 0.7325, 0.4661, 0.7353, 0.4649, 0.7309, 0.4658, 0.7325, 0.4642, 0.7328, 0.4658, 0.7325, 0.4682, 0.735, 0.4661, 0.7353, 0.4675, 0.7324, 0.4651, 0.7314, 0.4661, 0.7343, 0.4661, 0.7343, 0.4688, 0.7359, 0.4675, 0.7324, 0.4628, 0.7308, 0.4649, 0.7309, 0.4642, 0.7328, 0.4642, 0.7328, 0.4661, 0.7353, 0.4638, 0.7349, 0.4628, 0.7308, 0.4642, 0.7328, 0.4638, 0.7349, 0.4651, 0.7314, 0.4629, 0.7315, 0.4661, 0.7343, 0.4651, 0.7314, 0.4649, 0.7309, 0.4628, 0.7308, 0.4629, 0.7315, 0.4651, 0.7314, 0.4628, 0.7308, 0.6008, 0.6205, 0.6036, 0.6176, 0.5875, 0.6124, 0.6036, 0.6176, 0.5987, 0.5975, 0.5875, 0.6124, 0.5844, 0.619, 0.6008, 0.6205, 0.5875, 0.6124, 0.6016, 0.621, 0.5854, 0.6163, 0.5997, 0.6075, 0.6016, 0.621, 0.6008, 0.6205, 0.5844, 0.619, 0.5987, 0.5975, 0.5862, 0.5953, 0.5875, 0.6124, 0.4688, 0.7239, 0.469, 0.7246, 0.4721, 0.7289, 0.4689, 0.7314, 0.469, 0.7318, 0.4717, 0.7365, 0.4688, 0.7239, 0.4674, 0.7222, 0.469, 0.7246, 0.5862, 0.5953, 0.5977, 0.5777, 0.588, 0.5791, 0.5987, 0.5975, 0.5977, 0.5777, 0.5862, 0.5953, 0.5854, 0.6163, 0.6016, 0.621, 0.5844, 0.619, 0.6094, 0.6233, 0.6095, 0.6238, 0.6008, 0.6205, 0.6094, 0.6233, 0.6008, 0.6205, 0.6016, 0.621, 0.6124, 0.6243, 0.6095, 0.6238, 0.6094, 0.6233, 0.6104, 0.6183, 0.6094, 0.6233, 0.6016, 0.621, 0.6094, 0.6233, 0.6104, 0.6183, 0.6124, 0.6243, 0.6095, 0.6238, 0.6124, 0.6243, 0.6132, 0.6256, 0.5972, 0.5794, 0.5997, 0.6075, 0.5809, 0.5993, 0.5997, 0.6075, 0.5854, 0.6163, 0.5809, 0.5993, 0.6095, 0.6238, 0.6036, 0.6176, 0.6008, 0.6205, 0.6095, 0.6238, 0.6132, 0.6256, 0.615, 0.6187, 0.6036, 0.6176, 0.6095, 0.6238, 0.615, 0.6187, 0.4673, 0.7294, 0.469, 0.7318, 0.4689, 0.7314, 0.4684, 0.7263, 0.4716, 0.7295, 0.469, 0.7246, 0.4715, 0.7283, 0.4684, 0.7263, 0.4688, 0.7239, 0.4698, 0.7295, 0.4716, 0.7295, 0.4684, 0.7263, 0.4716, 0.7295, 0.4721, 0.7289, 0.469, 0.7246, 0.4721, 0.7289, 0.4715, 0.7283, 0.4688, 0.7239, 0.4675, 0.7289, 0.4698, 0.7295, 0.4684, 0.7263, 0.4646, 0.7284, 0.4644, 0.7242, 0.4639, 0.7254, 0.464, 0.7226, 0.4644, 0.7269, 0.4637, 0.7243, 0.4657, 0.7248, 0.4656, 0.7223, 0.4684, 0.7263, 0.4646, 0.7284, 0.4675, 0.7289, 0.4684, 0.7263, 0.4657, 0.7248, 0.464, 0.7226, 0.4656, 0.7223, 0.4644, 0.7269, 0.4639, 0.7254, 0.4637, 0.7243, 0.469, 0.7342, 0.4675, 0.7324, 0.4726, 0.7396, 0.4726, 0.7396, 0.4675, 0.7324, 0.4688, 0.7359, 0.4724, 0.7398, 0.469, 0.7342, 0.4726, 0.7396, 0.4664, 0.739, 0.4649, 0.7383, 0.4638, 0.7349, 0.4649, 0.7383, 0.4649, 0.7366, 0.4638, 0.7349, 0.4724, 0.7398, 0.4711, 0.7398, 0.4682, 0.735, 0.4664, 0.739, 0.4638, 0.7349, 0.4661, 0.7353, 0.4644, 0.7269, 0.4646, 0.7284, 0.4639, 0.7254, 0.4695, 0.74, 0.4664, 0.739, 0.4661, 0.7353, 0.4711, 0.7398, 0.4695, 0.74, 0.4682, 0.735, 0.4695, 0.74, 0.4661, 0.7353, 0.4682, 0.735, 0.4924, 0.7801, 0.4953, 0.7872, 0.496, 0.7842, 0.4912, 0.779, 0.4924, 0.7801, 0.496, 0.7842, 0.4912, 0.7795, 0.4912, 0.779, 0.496, 0.7842, 0.4846, 0.7825, 0.4789, 0.7829, 0.4833, 0.8003, 0.4789, 0.7829, 0.4735, 0.7839, 0.4745, 0.8052, 0.4953, 0.7872, 0.4924, 0.7801, 0.4912, 0.7794, 0.4912, 0.7794, 0.4924, 0.7801, 0.4901, 0.7546, 0.4901, 0.7546, 0.4887, 0.7578, 0.4912, 0.7794, 0.4879, 0.7828, 0.4906, 0.8002, 0.493, 0.7915, 0.4912, 0.7794, 0.493, 0.7915, 0.4953, 0.7872, 0.493, 0.7915, 0.4912, 0.7794, 0.4879, 0.7828, 0.4789, 0.7829, 0.4745, 0.8052, 0.4833, 0.8003, 0.4874, 0.8087, 0.4868, 0.7999, 0.4833, 0.8003, 0.4846, 0.7825, 0.4833, 0.8003, 0.4868, 0.7999, 0.5103, 0.8197, 0.5068, 0.8104, 0.4998, 0.802, 0.483, 0.7696, 0.4788, 0.7639, 0.4772, 0.7731, 0.5063, 0.8038, 0.4998, 0.802, 0.5068, 0.8104, 0.4868, 0.7999, 0.4859, 0.7827, 0.4846, 0.7825, 0.4745, 0.8052, 0.4758, 0.8154, 0.4874, 0.8087, 0.4833, 0.8003, 0.4745, 0.8052, 0.4874, 0.8087, 0.4906, 0.8002, 0.4879, 0.7828, 0.4859, 0.7827, 0.4874, 0.8087, 0.4906, 0.8002, 0.4868, 0.7999, 0.4859, 0.7827, 0.4868, 0.7999, 0.4906, 0.8002, 0.4875, 0.7649, 0.4879, 0.7828, 0.4912, 0.7794, 0.4772, 0.7731, 0.4788, 0.7639, 0.4683, 0.764, 0.4683, 0.7778, 0.4772, 0.7731, 0.4683, 0.764, 0.467, 0.7572, 0.4683, 0.764, 0.4788, 0.7639, 0.483, 0.7696, 0.4846, 0.7825, 0.4858, 0.7667, 0.4788, 0.7639, 0.4791, 0.7598, 0.467, 0.7572, 0.4735, 0.7839, 0.4772, 0.7731, 0.4683, 0.7778, 0.4779, 0.7358, 0.4779, 0.7407, 0.4647, 0.7281, 0.4672, 0.7427, 0.4781, 0.7438, 0.4784, 0.7463, 0.4839, 0.741, 0.467, 0.7359, 0.4815, 0.7459, 0.4815, 0.7459, 0.4667, 0.7421, 0.4808, 0.7533, 0.467, 0.7359, 0.4667, 0.7421, 0.4815, 0.7459, 0.4846, 0.7825, 0.4859, 0.7827, 0.4858, 0.7667, 0.4808, 0.7533, 0.4875, 0.7649, 0.4887, 0.7578, 0.4815, 0.7459, 0.4808, 0.7533, 0.4887, 0.7578, 0.4839, 0.741, 0.4815, 0.7459, 0.4901, 0.7546, 0.4887, 0.7578, 0.4875, 0.7649, 0.4912, 0.7794, 0.4815, 0.7459, 0.4887, 0.7578, 0.4901, 0.7546, 0.4858, 0.7667, 0.4875, 0.7649, 0.4808, 0.7533, 0.4858, 0.7667, 0.4791, 0.7598, 0.4788, 0.7639, 0.4788, 0.7639, 0.483, 0.7696, 0.4858, 0.7667, 0.4858, 0.7667, 0.4859, 0.7827, 0.4875, 0.7649, 0.4791, 0.7598, 0.4858, 0.7667, 0.4808, 0.7533, 0.4859, 0.7827, 0.4879, 0.7828, 0.4875, 0.7649, 0.4649, 0.7383, 0.4664, 0.739, 0.4672, 0.7427, 0.4824, 0.7392, 0.477, 0.7365, 0.4712, 0.7358, 0.4695, 0.74, 0.4711, 0.7398, 0.4781, 0.7438, 0.4672, 0.7427, 0.4664, 0.739, 0.4695, 0.74, 0.4781, 0.7438, 0.4672, 0.7427, 0.4695, 0.74, 0.4717, 0.7365, 0.467, 0.7359, 0.4824, 0.7392, 0.4644, 0.7308, 0.4686, 0.7344, 0.4712, 0.7358, 0.4649, 0.7354, 0.466, 0.7334, 0.4644, 0.7308, 0.4644, 0.7308, 0.466, 0.7334, 0.4686, 0.7344, 0.4712, 0.7358, 0.4717, 0.7365, 0.4824, 0.7392, 0.4712, 0.7358, 0.477, 0.7365, 0.4644, 0.7308, 0.4781, 0.7438, 0.4724, 0.7398, 0.4726, 0.7396, 0.4657, 0.7248, 0.4779, 0.7358, 0.4647, 0.7281, 0.4684, 0.7263, 0.4793, 0.7328, 0.4779, 0.7358, 0.4644, 0.7269, 0.4657, 0.7248, 0.4647, 0.7281, 0.4728, 0.7541, 0.4808, 0.7533, 0.4667, 0.7421, 0.4671, 0.75, 0.4728, 0.7541, 0.4667, 0.7421, 0.4657, 0.7248, 0.4684, 0.7263, 0.4779, 0.7358, 0.4726, 0.7396, 0.4779, 0.7407, 0.4781, 0.7438, 0.4781, 0.7438, 0.4711, 0.7398, 0.4724, 0.7398, 0.4726, 0.7396, 0.4688, 0.7359, 0.4647, 0.7281, 0.4647, 0.7281, 0.4779, 0.7407, 0.4726, 0.7396, 0.4688, 0.7359, 0.4661, 0.7343, 0.4647, 0.7281, 0.4644, 0.7308, 0.477, 0.7365, 0.4698, 0.7295, 0.4914, 0.7822, 0.4841, 0.7528, 0.4898, 0.7745, 0.4928, 0.7891, 0.4851, 0.7688, 0.4914, 0.7822, 0.4898, 0.7745, 0.4949, 0.7838, 0.4914, 0.7822, 0.4823, 0.7518, 0.4851, 0.7688, 0.4807, 0.7638, 0.4928, 0.7891, 0.4914, 0.7822, 0.4949, 0.7838, 0.4841, 0.7528, 0.4914, 0.7822, 0.4851, 0.7688, 0.4772, 0.7731, 0.4789, 0.7829, 0.4846, 0.7825, 0.4846, 0.7825, 0.483, 0.7696, 0.4772, 0.7731, 0.4772, 0.7731, 0.4735, 0.7839, 0.4789, 0.7829, 0.4748, 0.7671, 0.4701, 0.783, 0.4683, 0.775, 0.4748, 0.7671, 0.473, 0.7926, 0.4701, 0.783, 0.4807, 0.7638, 0.4771, 0.7521, 0.4823, 0.7518, 0.4716, 0.7295, 0.4698, 0.7295, 0.478, 0.7326, 0.4721, 0.7289, 0.4716, 0.7295, 0.478, 0.7326, 0.4698, 0.7295, 0.477, 0.7365, 0.478, 0.7326, 0.4675, 0.7289, 0.4646, 0.7284, 0.4644, 0.7308, 0.4698, 0.7295, 0.4675, 0.7289, 0.4644, 0.7308, 0.4721, 0.7289, 0.478, 0.7326, 0.4793, 0.7328, 0.4771, 0.7521, 0.4807, 0.7638, 0.4748, 0.7671, 0.4784, 0.7463, 0.4823, 0.7518, 0.4771, 0.7521, 0.4999, 0.7863, 0.5174, 0.7945, 0.5121, 0.7975, 0.4715, 0.7283, 0.4721, 0.7289, 0.4793, 0.7328, 0.4684, 0.7263, 0.4715, 0.7283, 0.4793, 0.7328, 0.5271, 0.8534, 0.5199, 0.8481, 0.5337, 0.8551, 0.5325, 0.8434, 0.5337, 0.8551, 0.5199, 0.8481, 0.5068, 0.8104, 0.5103, 0.8197, 0.5177, 0.8156, 0.5063, 0.8038, 0.5068, 0.8104, 0.5177, 0.8156, 0.5103, 0.8197, 0.5376, 0.8218, 0.5177, 0.8156, 0.5153, 0.8358, 0.5325, 0.8434, 0.5199, 0.8481, 0.5304, 0.8472, 0.5326, 0.8353, 0.5028, 0.8257, 0.5028, 0.8257, 0.4945, 0.8293, 0.5304, 0.8472, 0.5103, 0.8197, 0.5028, 0.8257, 0.5326, 0.8353, 0.5325, 0.8434, 0.5153, 0.8358, 0.5245, 0.8272, 0.5326, 0.8353, 0.5376, 0.8218, 0.5103, 0.8197, 0.5304, 0.8472, 0.4945, 0.8293, 0.5025, 0.838, 0.4928, 0.7891, 0.4852, 0.8046, 0.4808, 0.7833, 0.4808, 0.7833, 0.4851, 0.7688, 0.4928, 0.7891, 0.473, 0.7926, 0.4808, 0.7833, 0.4852, 0.8046, 0.467, 0.7359, 0.4839, 0.741, 0.4824, 0.7392, 0.4852, 0.8046, 0.476, 0.8154, 0.473, 0.7926, 0.4808, 0.7833, 0.473, 0.7926, 0.4748, 0.7671, 0.5257, 0.8063, 0.509, 0.8021, 0.5121, 0.7975, 0.5304, 0.8472, 0.5025, 0.838, 0.5099, 0.8442, 0.5257, 0.8063, 0.5121, 0.7975, 0.5174, 0.7945, 0.4748, 0.7671, 0.4807, 0.7638, 0.4808, 0.7833, 0.4807, 0.7638, 0.4851, 0.7688, 0.4808, 0.7833, 0.5196, 0.8028, 0.5381, 0.8092, 0.5414, 0.7995, 0.5187, 0.7951, 0.5159, 0.7918, 0.4997, 0.7866, 0.5339, 0.7966, 0.5159, 0.7918, 0.5187, 0.7951, 0.5029, 0.832, 0.5153, 0.8358, 0.5199, 0.8481, 0.5, 0.8348, 0.5199, 0.8481, 0.5019, 0.8377, 0.5199, 0.8481, 0.5, 0.8348, 0.5029, 0.832, 0.5414, 0.7995, 0.5339, 0.7966, 0.5187, 0.7951, 0.4638, 0.7659, 0.4611, 0.7483, 0.464, 0.7561, 0.4611, 0.7483, 0.4638, 0.7659, 0.4596, 0.7522, 0.4611, 0.7483, 0.4596, 0.7522, 0.4595, 0.7413, 0.5174, 0.7945, 0.5159, 0.7918, 0.5339, 0.7966, 0.5339, 0.7966, 0.5257, 0.8063, 0.5174, 0.7945, 0.5199, 0.8481, 0.5271, 0.8534, 0.5019, 0.8377, 0.5069, 0.7976, 0.5196, 0.8028, 0.5187, 0.7951, 0.4997, 0.7866, 0.5069, 0.7976, 0.5187, 0.7951, 0.5196, 0.8028, 0.5177, 0.8156, 0.5381, 0.8092, 0.5187, 0.7951, 0.5196, 0.8028, 0.5414, 0.7995, 0.5177, 0.8156, 0.5376, 0.8218, 0.5381, 0.8092, 0.5063, 0.8038, 0.5177, 0.8156, 0.5196, 0.8028, 0.5099, 0.8442, 0.5041, 0.8398, 0.5269, 0.8562, 0.5269, 0.8562, 0.5304, 0.8472, 0.5099, 0.8442, 0.5271, 0.8534, 0.5269, 0.8562, 0.5041, 0.8398, 0.5069, 0.7976, 0.5063, 0.8038, 0.5196, 0.8028, 0.5041, 0.8398, 0.5019, 0.8377, 0.5271, 0.8534, 0.4923, 0.774, 0.4898, 0.7745, 0.4866, 0.7535, 0.4886, 0.7496, 0.4923, 0.774, 0.4866, 0.7535, 0.4779, 0.7358, 0.4886, 0.7496, 0.4779, 0.7407, 0.4851, 0.7688, 0.4823, 0.7518, 0.4841, 0.7528, 0.4886, 0.7496, 0.4866, 0.7535, 0.4779, 0.7407, 0.4899, 0.7492, 0.4886, 0.7496, 0.4779, 0.7358, 0.4898, 0.7745, 0.4923, 0.774, 0.4959, 0.7809, 0.4959, 0.7809, 0.4949, 0.7838, 0.4898, 0.7745, 0.4968, 0.7815, 0.4959, 0.7809, 0.4923, 0.774, 0.4793, 0.7328, 0.4899, 0.7492, 0.4779, 0.7358, 0.4899, 0.7492, 0.4923, 0.774, 0.4886, 0.7496, 0.4898, 0.7745, 0.4841, 0.7528, 0.4866, 0.7535, 0.4771, 0.7521, 0.4682, 0.7604, 0.4669, 0.7466, 0.464, 0.7561, 0.4669, 0.7466, 0.4682, 0.7604, 0.4669, 0.7466, 0.4784, 0.7463, 0.4771, 0.7521, 0.4784, 0.7463, 0.4669, 0.7466, 0.4672, 0.7427, 0.464, 0.7561, 0.4672, 0.7427, 0.4669, 0.7466, 0.4682, 0.7604, 0.4771, 0.7521, 0.4748, 0.7671, 0.4784, 0.7463, 0.4781, 0.7438, 0.4841, 0.7528, 0.4841, 0.7528, 0.4823, 0.7518, 0.4784, 0.7463, 0.4866, 0.7535, 0.4841, 0.7528, 0.4779, 0.7407, 0.4748, 0.7671, 0.4683, 0.775, 0.4682, 0.7604, 0.4841, 0.7528, 0.4781, 0.7438, 0.4779, 0.7407, 0.4949, 0.7838, 0.4959, 0.7809, 0.4985, 0.7892, 0.4885, 0.7541, 0.4883, 0.7546, 0.477, 0.7365, 0.4824, 0.7392, 0.4885, 0.7541, 0.477, 0.7365, 0.478, 0.7326, 0.477, 0.7365, 0.4892, 0.75, 0.4793, 0.7328, 0.478, 0.7326, 0.4899, 0.7492, 0.477, 0.7365, 0.4883, 0.7546, 0.4892, 0.75, 0.4912, 0.779, 0.4912, 0.7795, 0.4883, 0.7546, 0.4924, 0.7801, 0.4912, 0.779, 0.4885, 0.7541, 0.4901, 0.7546, 0.4924, 0.7801, 0.4885, 0.7541, 0.4839, 0.741, 0.4901, 0.7546, 0.4824, 0.7392, 0.4885, 0.7541, 0.4912, 0.779, 0.4883, 0.7546, 0.4901, 0.7546, 0.4885, 0.7541, 0.4824, 0.7392, 0.478, 0.7326, 0.4892, 0.75, 0.4899, 0.7492, 0.496, 0.7842, 0.4963, 0.7818, 0.4922, 0.7754, 0.4912, 0.7795, 0.496, 0.7842, 0.4922, 0.7754, 0.4922, 0.7754, 0.4963, 0.7818, 0.4923, 0.774, 0.4985, 0.7892, 0.4928, 0.7891, 0.4949, 0.7838, 0.4963, 0.7818, 0.4968, 0.7815, 0.4923, 0.774, 0.4999, 0.7863, 0.4997, 0.7866, 0.5159, 0.7918, 0.4883, 0.7546, 0.4912, 0.7795, 0.4922, 0.7754, 0.4892, 0.75, 0.4883, 0.7546, 0.4922, 0.7754, 0.4899, 0.7492, 0.4892, 0.75, 0.4922, 0.7754, 0.5159, 0.7918, 0.5174, 0.7945, 0.4999, 0.7863, 0.4922, 0.7754, 0.4923, 0.774, 0.4899, 0.7492, 0.5548, 0.8618, 0.556, 0.8657, 0.5374, 0.86, 0.5557, 0.8558, 0.5548, 0.8618, 0.5337, 0.8551, 0.5374, 0.86, 0.5357, 0.8585, 0.5548, 0.8618, 0.5541, 0.8628, 0.5374, 0.86, 0.556, 0.8657, 0.5357, 0.8585, 0.5337, 0.8551, 0.5548, 0.8618, 0.5337, 0.8551, 0.5325, 0.8434, 0.5551, 0.8477, 0.5367, 0.8594, 0.5374, 0.86, 0.5541, 0.8628, 0.5245, 0.8272, 0.5551, 0.8288, 0.5325, 0.8434, 0.5541, 0.8628, 0.536, 0.8574, 0.5367, 0.8594, 0.5551, 0.8477, 0.5557, 0.8558, 0.5337, 0.8551, 0.5551, 0.8477, 0.5325, 0.8434, 0.5551, 0.8288, 0.4683, 0.775, 0.4651, 0.7835, 0.4638, 0.7659, 0.4665, 0.8138, 0.4782, 0.8251, 0.4756, 0.8261, 0.4665, 0.8138, 0.478, 0.8242, 0.4782, 0.8251, 0.4738, 0.8259, 0.4705, 0.8232, 0.4635, 0.8165, 0.4756, 0.8261, 0.4738, 0.8259, 0.4665, 0.8138, 0.4705, 0.8232, 0.4633, 0.8142, 0.4635, 0.8165, 0.4774, 0.8222, 0.478, 0.8242, 0.4665, 0.8138, 0.4682, 0.7604, 0.4638, 0.7659, 0.464, 0.7561, 0.4638, 0.7659, 0.4682, 0.7604, 0.4683, 0.775, 0.4678, 0.795, 0.476, 0.8154, 0.4684, 0.8087, 0.4665, 0.8138, 0.4684, 0.8087, 0.4774, 0.8222, 0.476, 0.8154, 0.4774, 0.8222, 0.4684, 0.8087, 0.5551, 0.8288, 0.5245, 0.8272, 0.5257, 0.8063, 0.4928, 0.7891, 0.4947, 0.8047, 0.4852, 0.8046, 0.4948, 0.8074, 0.493, 0.8129, 0.4852, 0.8046, 0.4947, 0.8047, 0.4948, 0.8074, 0.4852, 0.8046, 0.5304, 0.8472, 0.5548, 0.8523, 0.5326, 0.8353, 0.493, 0.8129, 0.4891, 0.8165, 0.4852, 0.8046, 0.498, 0.7944, 0.509, 0.8021, 0.5036, 0.8068, 0.4948, 0.8074, 0.4947, 0.8047, 0.4985, 0.8067, 0.4962, 0.7997, 0.4947, 0.8047, 0.4928, 0.7891])
me_wolf.materials.append(mat_material_001)
me_wolf.use_remesh_fix_poles = True
me_wolf.use_remesh_preserve_attributes = False
me_wolf.use_mirror_vertex_groups = False
me_wolf.update()

# ---- objects
ob_wolf = bpy.data.objects.new('Wolf', me_wolf)

# ---- transforms, parenting, visibility, modifiers, constraints
ob_wolf.location = (0.0, 0.0, 0.0)
ob_wolf.rotation_euler = (1.571, -0.0, 0.0)
ob_wolf.lineart.crease_threshold = 0.0

# ---- collection membership
col_collection.objects.link(ob_wolf)

# ---- scene / render settings (as saved in the file)
scene.frame_start = 1; scene.frame_end = 250; scene.frame_set(1)
scene.render.engine = 'BLENDER_EEVEE_NEXT'
scene.cycles.use_denoising = False
scene.cycles.samples = 128
scene.cycles.sampling_pattern = 'TABULATED_SOBOL'
scene.cycles.use_adaptive_sampling = False
scene.cycles.use_light_tree = False
scene.view_settings.view_transform = 'Filmic'
bpy.context.view_layer.update()

# ---- added for rendering (the .blend has no active camera and no usable light): camera, sun
cam_auto = bpy.data.cameras.new('AutoCamera')
cam_auto.lens = 50.0
cam_auto.sensor_width = 36.0
cam_auto.clip_end = 1000.0
ob_auto_camera = bpy.data.objects.new('AutoCamera', cam_auto)
scene.collection.objects.link(ob_auto_camera)
ob_auto_camera.location = (4.16873, -4.84189, 4.43247)
ob_auto_camera.rotation_euler = (1.09748, -7.21219e-08, 0.694738)
scene.camera = ob_auto_camera
light_auto_sun = bpy.data.lights.new('AutoSun', 'SUN')
light_auto_sun.energy = 3.0
light_auto_sun.angle = 0.0523599
ob_auto_sun = bpy.data.objects.new('AutoSun', light_auto_sun)
scene.collection.objects.link(ob_auto_sun)
ob_auto_sun.rotation_euler = (0.872665, 0.174533, 0.523599)
bpy.context.view_layer.update()
